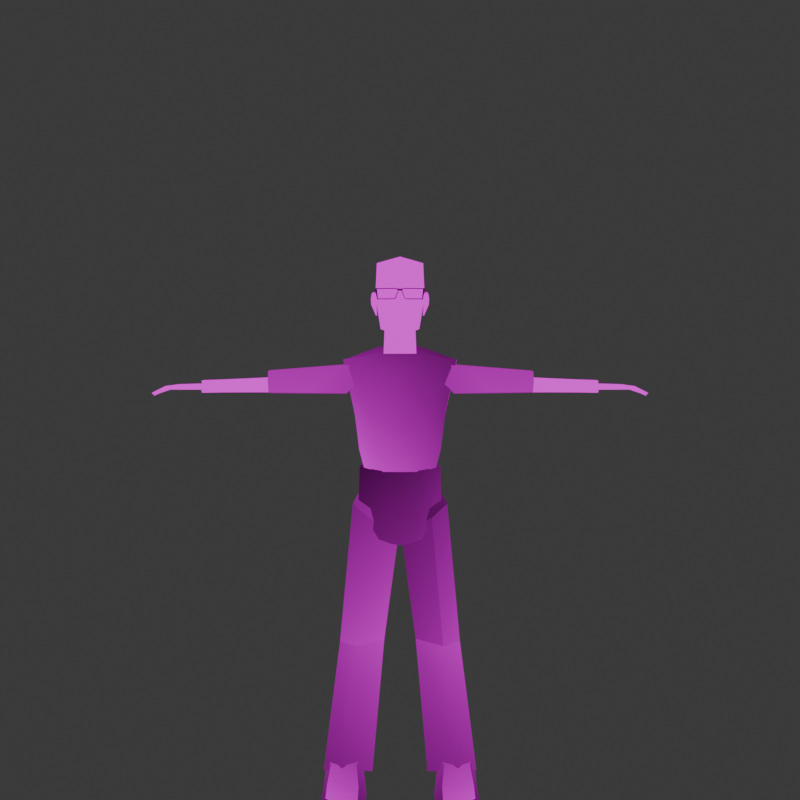 # Source: MENU-principal_-_background.blend  (saved by Blender 5.1.29; exported with 4.5.12 LTS)
import bpy
from mathutils import Matrix  # noqa: F401  (used for matrix-valued properties, if any)

bpy.ops.wm.read_factory_settings(use_empty=True)
scene = bpy.context.scene
scene.name = 'Scene'

# ---- collections
col_collection = bpy.data.collections.new('Collection'); scene.collection.children.link(col_collection)

# ---- images (referenced by path relative to the original .blend; pixels are not part of the script)
import os
ASSET_DIR = os.environ.get("B2B_ASSET_DIR", "")  # directory of the original .blend (textures are referenced by path, not embedded)
HERE = os.path.dirname(os.path.abspath(__file__))  # packed textures are extracted next to this script under _unpacked/

def load_image(name, relpath, width, height, colorspace="sRGB"):
    """Load a texture the original file referenced (path relative to the .blend, or extracted next to this script)."""
    p = next((c for c in (os.path.join(HERE, relpath), os.path.join(ASSET_DIR, relpath)) if relpath and os.path.exists(c)), "")
    if p:
        img = bpy.data.images.load(p, check_existing=True)
        img.name = name
    else:  # same state as the original file: an image datablock whose file is absent (Cycles renders it pink)
        img = bpy.data.images.new(name, width, height)
        img.source = "FILE"
        img.filepath = "//" + (relpath or name)
    img.colorspace_settings.name = colorspace
    return img
img_roupa___texture_png = load_image('ROUPA - texture.png', 'ROUPA - texture.png', 1024, 1024, 'sRGB')
img_bitas___texture_png = load_image('BITAS - texture.png', 'BITAS - texture.png', 1024, 1024, 'sRGB')
img_bitas_lado_jpeg = load_image('bitas-lado.jpeg', 'bitas-lado.jpeg', 1024, 1024, 'sRGB')

# ---- materials (node trees are filled in below, after node groups)
mat_dbrito = bpy.data.materials.new('dbrito')
mat_material = bpy.data.materials.new('Material')
mat_material_001 = bpy.data.materials.new('Material.001')

# ---- node groups
ng_ucupaint_dbrito = bpy.data.node_groups.new('Ucupaint dbrito', 'ShaderNodeTree')
_s = ng_ucupaint_dbrito.interface.new_socket(name='Color', in_out='OUTPUT', socket_type='NodeSocketColor')
_s = ng_ucupaint_dbrito.interface.new_socket(name='Color', in_out='INPUT', socket_type='NodeSocketColor')
_s.default_value = (1.0, 1.0, 1.0, 1.0)
_N = ng_ucupaint_dbrito.nodes; _L = ng_ucupaint_dbrito.links
n0 = _N.new('NodeGroupInput'); n0.name = 'Group Input'; n0.location = (-200, 0)
n0.label = 'Start'
n1 = _N.new('NodeGroupOutput'); n1.name = 'Group Output'; n1.location = (400, 0)
n1.label = 'End'
n2 = _N.new('NodeFrame'); n2.name = '__yp_info_Frame'; n2.location = (0, 230)
n2.label = 'Created using Ucupaint 2.4.6 (github.com/ucupumar/ucupaint)'
n2.width = 620
n3 = _N.new('NodeFrame'); n3.name = '__yp_info_Frame.001'; n3.location = (0, 150)
n3.label = 'WARNING: Do NOT edit this group manually!'
n3.width = 450
_L.new(n0.outputs[0], n1.inputs[0])
n1.is_active_output = True

# ---- material node trees
mat_dbrito.use_nodes = True; mat_dbrito.node_tree.nodes.clear()
_N = mat_dbrito.node_tree.nodes; _L = mat_dbrito.node_tree.links
n0 = _N.new('ShaderNodeOutputMaterial'); n0.name = 'Material Output'; n0.location = (100, -13)
n1 = _N.new('ShaderNodeTexImage'); n1.name = 'Image Texture'; n1.location = (-600, 0)
n1.image = img_roupa___texture_png
n1.extension = 'CLIP'
n2 = _N.new('ShaderNodeEmission'); n2.name = 'Emission'; n2.location = (-134, -9)
n3 = _N.new('ShaderNodeGroup'); n3.name = 'Group'; n3.location = (-334, -9)
n3.node_tree = ng_ucupaint_dbrito
_L.new(n2.outputs[0], n0.inputs[0])
_L.new(n1.outputs[0], n3.inputs[0])
_L.new(n3.outputs[0], n2.inputs[0])
n0.is_active_output = True
mat_material.use_nodes = True; mat_material.node_tree.nodes.clear()
_N = mat_material.node_tree.nodes; _L = mat_material.node_tree.links
n0 = _N.new('ShaderNodeOutputMaterial'); n0.name = 'Material Output'; n0.location = (200, 100)
n1 = _N.new('ShaderNodeTexImage'); n1.name = 'Image Texture'; n1.location = (-900, 33)
n1.image = img_bitas___texture_png
n2 = _N.new('ShaderNodeEmission'); n2.name = 'Emission'; n2.location = (-119, 90)
n3 = _N.new('ShaderNodeMix'); n3.name = 'Mix'; n3.location = (-450, 88)
n3.data_type = 'RGBA'
n3.blend_type = 'SATURATION'
n3.inputs[7].default_value = (0.05848, 0.0003144, 0.5274, 1.0)
_L.new(n3.outputs[2], n2.inputs[0])
_L.new(n1.outputs[0], n3.inputs[6])
_L.new(n3.outputs[2], n0.inputs[0])
n0.is_active_output = True
mat_material_001.use_nodes = True; mat_material_001.node_tree.nodes.clear()
_N = mat_material_001.node_tree.nodes; _L = mat_material_001.node_tree.links
n0 = _N.new('ShaderNodeBsdfPrincipled'); n0.name = 'Principled BSDF'; n0.location = (-200, 100)
n1 = _N.new('ShaderNodeOutputMaterial'); n1.name = 'Material Output'; n1.location = (200, 100)
n2 = _N.new('ShaderNodeTexImage'); n2.name = 'Image Texture'; n2.location = (-490, 80)
n2.image = img_bitas_lado_jpeg
_L.new(n0.outputs[0], n1.inputs[0])
_L.new(n2.outputs[0], n0.inputs[0])
n1.is_active_output = True

# ---- world
world_world = bpy.data.worlds.new('World'); scene.world = world_world
world_world.use_nodes = True; world_world.node_tree.nodes.clear()
_N = world_world.node_tree.nodes; _L = world_world.node_tree.links
n0 = _N.new('ShaderNodeOutputWorld'); n0.name = 'World Output'; n0.location = (200, 100)
n1 = _N.new('ShaderNodeBackground'); n1.name = 'Background'; n1.location = (-200, 100)
n1.inputs[0].default_value = (0.05088, 0.05088, 0.05088, 1.0)
_L.new(n1.outputs[0], n0.inputs[0])
n0.is_active_output = True
world_world.color = (0.05088, 0.05088, 0.05088)
world_world.sun_shadow_jitter_overblur = 0.0

# ---- cameras
cam_camera = bpy.data.cameras.new('Camera')
cam_camera.ortho_scale = 111.0

# ---- meshes
me_cube_023 = bpy.data.meshes.new('Cube.023')
me_cube_023.from_pydata([(-1.116, -0.1358, 0.27), (-1.268, -0.1358, 1.0), (-0.7522, 0.7724, 0.5798), (-7.886e-18, -0.3601, 0.9831), (-0.4876, 0.565, 1.314), (-0.7252, -0.5948, -0.04688), (-0.3751, -0.4804, -1.523), (-0.5765, 0.552, -1.475), (1.116, -0.1358, 0.27), (1.268, -0.1358, 1.0), (0.7522, 0.7724, 0.5798), (0.4876, 0.565, 1.314), (0.7252, -0.5948, -0.04688), (0.3752, -0.4804, -1.523), (0.5765, 0.552, -1.475), (-0.808, -0.1173, -1.43), (0.808, -0.1173, -1.43), (1.297, 0.3616, 1.0), (-1.297, 0.3616, 1.0), (0.6354, 0.5792, -1.013), (-0.6354, 0.5794, -1.012), (1.01, -0.1369, -0.2541), (-0.4718, -0.582, -1.116), (-0.9141, -0.138, -1.028), (-1.009, -0.1369, -0.2593), (0.9151, -0.138, -1.018), (0.472, -0.582, -1.115), (-0.6351, -0.5948, -0.4157), (0.6354, -0.5948, -0.4142), (-0.6848, 0.7725, -0.3271), (0.685, 0.7734, -0.3215), (0.8732, -0.5948, 0.3994), (-0.8911, -0.5772, 0.4336), (0.0, -0.5948, 0.6955), (1.595e-05, -0.4804, -1.523), (0.3035, -0.582, -1.115), (-0.3032, -0.582, -1.116), (-0.3032, -0.5948, -0.4153), (0.3035, -0.5948, -0.4146), (-0.5491, -0.1798, 1.095), (0.0, -0.5948, 0.6955), (0.5491, -0.1798, 1.095), (-1.537, -0.2942, -8.023), (-1.252, -0.2942, -8.023), (-1.6, -1.209, -8.455), (-1.657, 0.1647, -8.023), (-1.746, 0.0797, -8.785), (-1.252, 0.0797, -8.785), (-1.746, -1.209, -8.852), (-1.746, 0.1983, -8.852), (-1.252, 0.1983, -8.852), (-0.7573, 0.1983, -8.852), (-0.7573, 0.0797, -8.785), (-0.8463, 0.1647, -8.023), (-0.9664, -0.2942, -8.023), (-0.9037, -1.291, -8.484), (-1.252, -1.415, -8.528), (-0.7573, -1.291, -8.852), (-1.252, -1.492, -8.852), (-1.6, -0.7251, -8.338), (-1.746, -0.5647, -8.819), (-0.9037, -0.7663, -8.353), (-0.7573, -0.6059, -8.819), (-1.252, -0.7061, -8.819), (-1.252, -0.828, -8.375), (-1.393, 0.7442, -8.852), (-1.11, 0.7442, -8.852), (-1.11, 0.6098, -8.023), (-1.393, 0.6098, -8.023), (-5.477, 0.3346, 0.2396), (-4.96, -0.1597, 0.342), (-5.507, -0.1256, 0.1797), (-4.958, -0.141, 0.4397), (-5.559, -0.1264, 0.2471), (-4.836, -0.3507, 0.3243), (-4.486, -0.1008, 0.4553), (-4.481, 0.1842, 0.4544), (-4.483, 0.2186, 0.3186), (-4.487, -0.143, 0.3226), (-5.176, -0.4153, 0.3217), (-5.197, -0.3983, 0.3216), (-5.165, -0.4144, 0.3979), (-5.184, -0.3966, 0.3985), (-5.589, 0.2973, 0.2748), (-5.233, 0.3302, 0.3216), (-5.301, -0.1179, 0.3731), (-5.343, 0.2908, 0.4058), (-5.276, -0.1182, 0.3235), (-4.828, -0.3285, 0.4244), (-0.9493, 0.7637, -5.327), (-0.9493, -0.5883, -5.327), (-0.3538, 0.1797, -5.327), (-1.287, -0.3899, -8.072), (-0.6233, 0.1639, -8.328), (-1.287, 0.8126, -8.328), (-1.312, 0.4085, -5.327), (-1.345, -0.07795, -5.327), (-1.718, -0.03062, -8.238), (-1.742, 0.3687, -8.328), (1.553, -0.2942, -8.023), (1.268, -0.2942, -8.023), (1.616, -1.209, -8.455), (1.673, 0.1647, -8.023), (1.762, 0.0797, -8.785), (1.268, 0.0797, -8.785), (1.762, -1.209, -8.852), (1.762, 0.1983, -8.852), (1.268, 0.1983, -8.852), (0.7731, 0.1983, -8.852), (0.7731, 0.0797, -8.785), (0.8622, 0.1647, -8.023), (0.9823, -0.2942, -8.023), (0.9196, -1.291, -8.484), (1.268, -1.415, -8.528), (0.7731, -1.291, -8.852), (1.268, -1.492, -8.852), (1.616, -0.7251, -8.338), (1.762, -0.5647, -8.819), (0.9196, -0.7663, -8.353), (0.7731, -0.6059, -8.819), (1.268, -0.7061, -8.819), (1.268, -0.828, -8.375), (1.126, 0.7442, -8.852), (1.409, 0.7442, -8.852), (1.409, 0.6098, -8.023), (1.126, 0.6098, -8.023), (-0.7021, -0.5148, -2.511), (-0.7021, 0.8693, -2.511), (-0.02571, 0.1727, -2.907), (-0.9493, 0.8117, -5.327), (-0.3538, 0.1797, -5.327), (-0.9493, -0.5871, -5.327), (-0.5633, 0.1727, -1.941), (-1.062, 0.3993, -2.244), (-1.061, -0.05271, -2.245), (-0.9543, 0.1727, -2.042), (-1.346, -0.07692, -5.327), (-1.322, 0.4163, -5.327), (0.9493, 0.7637, -5.327), (0.9493, -0.5883, -5.327), (0.3538, 0.1797, -5.327), (1.287, -0.3899, -8.072), (0.6233, 0.1639, -8.328), (1.287, 0.8126, -8.328), (1.345, -0.07795, -5.327), (1.312, 0.4085, -5.327), (1.742, 0.3687, -8.328), (1.718, -0.03062, -8.238), (0.8018, -0.2635, 0.5776), (0.806, 0.374, 0.6286), (1.229, -0.2695, 0.2367), (2.976, -0.2319, 0.7221), (2.965, -0.2438, 0.2629), (2.979, 0.259, 0.7564), (2.974, 0.2194, 0.2501), (1.227, 0.2994, 0.228), (1.142, -0.2596, 0.8611), (1.145, 0.3514, 0.9068), (1.59, 0.2857, 0.2322), (1.59, -0.2675, 0.2416), (2.97, -0.349, 0.4933), (1.37, -0.3785, 0.5537), (1.018, -0.3762, 0.4068), (-0.8007, -0.2633, 0.5775), (-0.805, 0.3741, 0.6284), (-1.228, -0.2697, 0.2368), (-2.939, 0.2287, 0.2404), (-1.225, 0.2994, 0.228), (-2.941, -0.2415, 0.7324), (-2.93, -0.2534, 0.2543), (-2.946, 0.269, 0.7662), (-1.134, -0.2614, 0.8632), (-1.137, 0.3535, 0.9088), (-1.582, 0.2876, 0.2302), (-1.582, -0.2698, 0.2401), (-2.936, -0.3579, 0.512), (-1.342, -0.38, 0.5807), (-1.021, -0.3761, 0.4033), (-4.436, -0.1555, 0.521), (-2.935, 0.2616, 0.6054), (-4.435, 0.1124, 0.5372), (-2.933, 0.2138, 0.2571), (-4.436, 0.1075, 0.248), (-4.436, -0.1816, 0.2534), (-4.04, -0.1522, 0.5291), (-3.325, -0.2268, 0.553), (-4.041, 0.127, 0.5506), (-3.327, 0.2316, 0.5837), (-4.04, 0.1146, 0.2553), (-3.326, 0.1948, 0.2591), (-3.322, -0.2483, 0.2669), (-4.037, -0.1742, 0.2616), (-3.033, -0.2265, 0.5615), (-2.938, -0.1523, 0.583), (-2.933, -0.1697, 0.2632), (-3.026, -0.246, 0.2664), (-0.9505, 0.008286, -2.756), (-0.7913, 0.7652, -2.803), (-0.742, 0.008286, -2.957), (-0.4441, -0.5705, -2.814), (-0.9096, 0.01203, -1.396), (-0.7431, 0.5551, -1.443), (-0.4223, -0.4847, -1.494), (0.0, -0.4847, -1.508), (0.4223, -0.4847, -1.494), (0.0, -0.5705, -2.833), (0.0, -0.5235, -3.114), (0.4441, -0.5705, -2.814), (0.1993, -0.5235, -3.084), (0.9505, 0.008286, -2.756), (0.7913, 0.7652, -2.803), (0.742, 0.008286, -2.957), (0.9096, 0.01203, -1.396), (0.7431, 0.5551, -1.443), (0.0, 0.5551, -1.465), (0.0, 0.7652, -2.833), (0.0, 0.592, -3.114), (0.0, 0.008286, -3.114), (-0.1993, 0.592, -3.084), (0.1993, 0.592, -3.084), (0.1993, 0.008286, -3.084), (-0.1993, 0.008286, -3.084), (-0.1993, -0.5235, -3.084), (0.0, 0.04287, -1.017), (-0.9301, 0.01016, -2.076), (-0.4332, -0.5276, -2.154), (0.0, -0.5276, -2.17), (0.4332, -0.5276, -2.154), (0.9301, 0.01016, -2.076), (0.7672, 0.7742, -2.123), (0.0, 0.7742, -2.149), (-0.7672, 0.7742, -2.123), (0.7021, -0.5148, -2.511), (0.7021, 0.8693, -2.511), (0.02571, 0.1727, -2.907), (0.9493, 0.8117, -5.327), (0.3538, 0.1797, -5.327), (0.9493, -0.5871, -5.327), (0.5633, 0.1727, -1.941), (1.061, -0.05271, -2.245), (1.062, 0.3993, -2.244), (0.9543, 0.1727, -2.042), (1.322, 0.4163, -5.327), (1.346, -0.07692, -5.327), (5.477, 0.3346, 0.2396), (5.507, -0.1256, 0.1797), (5.589, 0.2973, 0.2748), (5.233, 0.3302, 0.3216), (4.483, 0.2186, 0.3186), (5.276, -0.1182, 0.3235), (5.343, 0.2908, 0.4058), (4.481, 0.1842, 0.4544), (5.301, -0.1179, 0.3731), (5.559, -0.1264, 0.2471), (4.958, -0.141, 0.4397), (4.96, -0.1597, 0.342), (4.486, -0.1008, 0.4553), (5.184, -0.3966, 0.3985), (4.828, -0.3285, 0.4244), (5.165, -0.4144, 0.3979), (4.836, -0.3507, 0.3243), (5.176, -0.4153, 0.3217), (4.487, -0.143, 0.3226), (5.197, -0.3983, 0.3216), (4.436, -0.1555, 0.521), (4.436, -0.1816, 0.2534), (4.435, 0.1124, 0.5372), (4.04, -0.1522, 0.5291), (3.325, -0.2268, 0.553), (4.041, 0.127, 0.5506), (4.037, -0.1742, 0.2616), (3.322, -0.2483, 0.2669), (4.04, 0.1146, 0.2553), (3.326, 0.1948, 0.2591), (4.436, 0.1075, 0.248), (3.026, -0.246, 0.2664), (3.327, 0.2316, 0.5837), (2.933, 0.2138, 0.2571), (2.935, 0.2616, 0.6054), (2.933, -0.1697, 0.2632), (2.938, -0.1523, 0.583), (3.033, -0.2265, 0.5615)], [], [(5, 40, 32), (39, 41, 11, 4), (39, 1, 40), (18, 4, 2), (10, 2, 4, 11), (18, 1, 39), (4, 18, 39), (19, 25, 16, 14), (20, 19, 14, 7), (27, 24, 23, 22), (40, 12, 31), (41, 40, 9), (17, 10, 11), (41, 9, 17), (28, 26, 25, 21), (8, 17, 9), (21, 25, 19, 30), (0, 1, 18), (6, 15, 7, 14, 16, 13, 34), (21, 30, 17, 8), (2, 10, 30, 29), (29, 18, 2), (30, 10, 17), (23, 20, 7, 15), (29, 20, 23, 24), (30, 19, 20, 29), (22, 23, 15, 6), (25, 26, 13, 16), (12, 28, 21, 8), (5, 0, 24, 27), (18, 29, 24, 0), (0, 5, 32, 1), (32, 40, 1), (9, 40, 31), (12, 8, 9, 31), (35, 36, 34), (37, 38, 33), (35, 38, 37, 36), (22, 36, 37, 27), (26, 35, 34, 13), (34, 36, 22, 6), (35, 26, 28, 38), (5, 27, 37, 33), (33, 38, 28, 12), (3, 39, 40), (3, 41, 39), (3, 40, 41), (11, 41, 17), (59, 44, 56, 64), (59, 60, 48, 44), (42, 45, 49, 46), (47, 46, 49, 50), (60, 63, 58, 48), (52, 47, 50, 51), (53, 54, 52, 51), (64, 56, 55, 61), (62, 61, 55, 57), (55, 56, 58, 57), (63, 62, 57, 58), (56, 44, 48, 58), (47, 52, 62, 63), (52, 54, 61, 62), (43, 64, 61, 54), (46, 47, 63, 60), (42, 46, 60, 59), (42, 59, 64, 43), (67, 66, 65, 68), (68, 65, 49, 45), (51, 50, 49, 65, 66), (67, 53, 51, 66), (43, 54, 53, 67, 68, 45, 42), (83, 86, 84, 69), (77, 78, 70, 87, 84), (73, 83, 69, 71), (87, 85, 73, 71), (76, 86, 85, 72, 75), (72, 82, 81, 88), (88, 81, 79, 74), (77, 76, 75, 78), (70, 74, 79, 80), (79, 81, 82, 80), (72, 70, 80, 82), (72, 85, 87, 70), (86, 83, 73, 85), (87, 71, 69, 84), (70, 78, 74), (75, 88, 74, 78), (72, 88, 75), (84, 86, 76, 77), (91, 90, 92, 93), (91, 93, 94, 89), (95, 98, 97, 96), (96, 97, 92, 90), (95, 89, 94, 98), (89, 95, 96, 90, 91), (97, 98, 94, 93, 92), (116, 121, 113, 101), (116, 101, 105, 117), (99, 103, 106, 102), (104, 107, 106, 103), (117, 105, 115, 120), (109, 108, 107, 104), (110, 108, 109, 111), (121, 118, 112, 113), (119, 114, 112, 118), (112, 114, 115, 113), (120, 115, 114, 119), (113, 115, 105, 101), (104, 120, 119, 109), (109, 119, 118, 111), (100, 111, 118, 121), (103, 117, 120, 104), (99, 116, 117, 103), (99, 100, 121, 116), (124, 123, 122, 125), (124, 102, 106, 123), (108, 122, 123, 106, 107), (125, 122, 108, 110), (100, 99, 102, 124, 125, 110, 111), (126, 128, 132), (127, 128, 130, 129), (128, 126, 131, 130), (128, 127, 132), (133, 134, 135), (133, 137, 136, 134), (133, 127, 129, 137), (127, 133, 135, 132), (134, 136, 131, 126), (135, 134, 126, 132), (129, 130, 131, 136, 137), (140, 142, 141, 139), (140, 138, 143, 142), (144, 147, 146, 145), (144, 139, 141, 147), (145, 146, 143, 138), (138, 140, 139, 144, 145), (146, 147, 141, 142, 143), (148, 149, 155, 150, 162), (157, 149, 148, 156), (159, 152, 160, 161), (158, 155, 149, 157), (159, 158, 154, 152), (151, 160, 152, 154, 153), (150, 155, 158, 159), (154, 158, 157, 153), (150, 159, 161, 162), (153, 157, 156, 151), (161, 160, 151, 156), (162, 161, 156, 148), (163, 177, 165, 167, 164), (172, 171, 163, 164), (174, 176, 175, 169), (173, 172, 164, 167), (174, 169, 166, 173), (165, 174, 173, 167), (166, 170, 172, 173), (165, 177, 176, 174), (170, 168, 171, 172), (168, 170, 166, 169, 175), (175, 176, 171, 168), (176, 177, 163, 171), (178, 180, 182, 183), (189, 190, 191, 188), (187, 189, 188, 186), (185, 187, 186, 184), (190, 185, 184, 191), (178, 183, 191, 184), (185, 192, 187), (178, 184, 186, 180), (187, 179, 181, 189), (180, 186, 188, 182), (183, 182, 188, 191), (190, 189, 195), (192, 195, 194, 193), (193, 194, 181, 179), (192, 193, 179, 187), (185, 190, 195, 192), (189, 181, 194, 195), (224, 231, 197, 196), (196, 197, 218, 198), (199, 196, 198, 222), (225, 224, 196, 199), (226, 225, 199, 205), (226, 205, 207, 227), (205, 199, 222, 206), (205, 206, 208, 207), (207, 208, 211, 209), (227, 207, 209, 228), (228, 209, 210, 229), (209, 211, 219, 210), (229, 210, 215, 230), (231, 230, 215, 197), (210, 219, 216, 215), (197, 215, 216, 218), (219, 220, 217, 216), (218, 216, 217, 221), (211, 220, 219), (220, 208, 206, 217), (211, 208, 220), (198, 218, 221), (221, 217, 206, 222), (198, 221, 222), (223, 203, 204), (202, 203, 223), (223, 212, 213), (201, 200, 223), (214, 201, 223), (214, 223, 213), (212, 223, 204), (200, 202, 223), (201, 214, 230, 231), (213, 229, 230, 214), (212, 228, 229, 213), (204, 227, 228, 212), (203, 226, 227, 204), (203, 202, 225, 226), (202, 200, 224, 225), (200, 201, 231, 224), (234, 232, 238), (233, 235, 236, 234), (234, 236, 237, 232), (233, 234, 238), (239, 240, 241), (239, 243, 242, 240), (240, 242, 235, 233), (239, 232, 237, 243), (241, 240, 233, 238), (232, 239, 241, 238), (235, 242, 243, 237, 236), (249, 247, 244, 245), (253, 245, 244, 246), (246, 244, 247, 250), (247, 248, 251, 250), (248, 247, 249, 255, 262), (250, 252, 253, 246), (251, 256, 254, 252, 250), (249, 245, 253, 252), (254, 255, 249, 252), (254, 257, 263, 255), (254, 256, 258), (254, 258, 259, 257), (256, 262, 260, 258), (258, 260, 261, 259), (255, 263, 261, 260), (255, 260, 262), (248, 262, 256, 251), (261, 263, 257, 259), (264, 267, 270, 265), (264, 265, 274, 266), (264, 266, 269, 267), (271, 270, 267, 268), (268, 267, 269, 276), (273, 272, 270, 271), (265, 270, 272, 274), (276, 269, 272, 273), (266, 274, 272, 269), (273, 275, 279, 277), (271, 275, 273), (276, 273, 277, 278), (280, 278, 277, 279), (281, 280, 279, 275), (281, 276, 278, 280), (268, 276, 281), (268, 281, 275, 271)])
me_cube_023.polygons.foreach_set('material_index', [0, 0, 0, 0, 0, 0, 0, 0, 0, 0, 0, 0, 0, 0, 0, 0, 0, 0, 0, 0, 0, 0, 0, 0, 0, 0, 0, 0, 0, 0, 0, 0, 0, 0, 0, 0, 0, 0, 0, 0, 0, 0, 0, 0, 0, 0, 0, 0, 0, 0, 0, 0, 0, 0, 0, 0, 0, 0, 0, 0, 0, 0, 0, 0, 0, 0, 0, 0, 0, 0, 0, 1, 1, 1, 1, 1, 1, 1, 1, 1, 1, 1, 1, 1, 1, 1, 1, 1, 1, 0, 0, 0, 0, 0, 0, 0, 0, 0, 0, 0, 0, 0, 0, 0, 0, 0, 0, 0, 0, 0, 0, 0, 0, 0, 0, 0, 0, 0, 0, 0, 0, 0, 0, 0, 0, 0, 0, 0, 0, 0, 0, 0, 0, 0, 0, 0, 0, 0, 0, 0, 0, 0, 0, 0, 0, 0, 0, 0, 0, 0, 0, 0, 0, 0, 0, 0, 0, 0, 0, 0, 0, 1, 1, 1, 1, 1, 1, 1, 1, 1, 1, 1, 1, 1, 1, 1, 1, 1, 0, 0, 0, 0, 0, 0, 0, 0, 0, 0, 0, 0, 0, 0, 0, 0, 0, 0, 0, 0, 0, 0, 0, 0, 0, 0, 0, 0, 0, 0, 0, 0, 0, 0, 0, 0, 0, 0, 0, 0, 0, 0, 0, 0, 0, 0, 0, 0, 0, 0, 0, 1, 1, 1, 1, 1, 1, 1, 1, 1, 1, 1, 1, 1, 1, 1, 1, 1, 1, 1, 1, 1, 1, 1, 1, 1, 1, 1, 1, 1, 1, 1, 1, 1, 1, 1])
_uv = me_cube_023.uv_layers.new(name='UVMap')
_uv.uv.foreach_set('vector', [0.561, 0.7836, 0.651, 0.839, 0.5553, 0.8316, 0.5918, 0.9054, 0.7107, 0.905, 0.7035, 0.9867, 0.5997, 0.9867, 0.5918, 0.9054, 0.5173, 0.9069, 0.651, 0.839, 0.7679, 0.7129, 0.6934, 0.7431, 0.7096, 0.6764, 0.5867, 0.6795, 0.7096, 0.6764, 0.6934, 0.7431, 0.606, 0.7475, 0.5119, 0.9583, 0.5173, 0.9069, 0.5918, 0.9054, 0.5997, 0.9867, 0.5119, 0.9583, 0.5918, 0.9054, 0.5897, 0.5409, 0.5217, 0.5296, 0.5324, 0.4937, 0.5953, 0.4996, 0.7036, 0.5408, 0.5897, 0.5409, 0.5953, 0.4996, 0.6978, 0.5001, 0.5696, 0.7368, 0.4966, 0.7595, 0.5033, 0.6532, 0.5881, 0.6467, 0.651, 0.839, 0.7406, 0.7829, 0.7449, 0.8271, 0.7107, 0.905, 0.651, 0.839, 0.7856, 0.9061, 0.5279, 0.7187, 0.5867, 0.6795, 0.606, 0.7475, 0.7107, 0.905, 0.7856, 0.9061, 0.7914, 0.9576, 0.7316, 0.7364, 0.7123, 0.6461, 0.7974, 0.6533, 0.8046, 0.759, 0.4978, 0.6433, 0.5279, 0.7187, 0.5029, 0.7086, 0.5075, 0.5964, 0.5217, 0.5296, 0.5897, 0.5409, 0.59, 0.604, 0.7954, 0.6383, 0.7917, 0.7026, 0.7679, 0.7129, 0.845, 0.5248, 0.8148, 0.5612, 0.7597, 0.5414, 0.7597, 0.4462, 0.8148, 0.4265, 0.845, 0.4629, 0.845, 0.4938, 0.5075, 0.5964, 0.59, 0.604, 0.5279, 0.7187, 0.4978, 0.6433, 0.7096, 0.6764, 0.5867, 0.6795, 0.59, 0.604, 0.7045, 0.6012, 0.7045, 0.6012, 0.7679, 0.7129, 0.7096, 0.6764, 0.59, 0.604, 0.5867, 0.6795, 0.5279, 0.7187, 0.7696, 0.5276, 0.7036, 0.5408, 0.6978, 0.5001, 0.7589, 0.4937, 0.7045, 0.6012, 0.7036, 0.5408, 0.7696, 0.5276, 0.7848, 0.5923, 0.59, 0.604, 0.5897, 0.5409, 0.7036, 0.5408, 0.7045, 0.6012, 0.5881, 0.6467, 0.5033, 0.6532, 0.5163, 0.5957, 0.5968, 0.5895, 0.7974, 0.6533, 0.7123, 0.6461, 0.703, 0.5889, 0.7837, 0.5943, 0.7406, 0.7829, 0.7316, 0.7364, 0.8046, 0.759, 0.8026, 0.8232, 0.561, 0.7836, 0.4993, 0.8246, 0.4966, 0.7595, 0.5696, 0.7368, 0.7679, 0.7129, 0.7045, 0.6012, 0.7848, 0.5923, 0.7954, 0.6383, 0.4993, 0.8246, 0.561, 0.7836, 0.5553, 0.8316, 0.5173, 0.9069, 0.5553, 0.8316, 0.651, 0.839, 0.5173, 0.9069, 0.7856, 0.9061, 0.651, 0.839, 0.7449, 0.8271, 0.7406, 0.7829, 0.8026, 0.8232, 0.7856, 0.9061, 0.7449, 0.8271, 0.6905, 0.6452, 0.6099, 0.6456, 0.6498, 0.5872, 0.612, 0.7342, 0.6892, 0.734, 0.651, 0.8389, 0.6905, 0.6452, 0.6892, 0.734, 0.612, 0.7342, 0.6099, 0.6456, 0.5881, 0.6467, 0.6099, 0.6456, 0.612, 0.7342, 0.5696, 0.7368, 0.7123, 0.6461, 0.6905, 0.6452, 0.6498, 0.5872, 0.703, 0.5889, 0.6498, 0.5872, 0.6099, 0.6456, 0.5881, 0.6467, 0.5968, 0.5895, 0.6905, 0.6452, 0.7123, 0.6461, 0.7316, 0.7364, 0.6892, 0.734, 0.561, 0.7836, 0.5696, 0.7368, 0.612, 0.7342, 0.651, 0.8389, 0.651, 0.8389, 0.6892, 0.734, 0.7316, 0.7364, 0.7406, 0.7829, 0.6511, 0.8818, 0.5918, 0.9054, 0.651, 0.839, 0.6511, 0.8818, 0.7107, 0.905, 0.5918, 0.9054, 0.6511, 0.8818, 0.651, 0.839, 0.7107, 0.905, 0.7035, 0.9867, 0.7107, 0.905, 0.7914, 0.9576, 0.4921, 0.3109, 0.4919, 0.3749, 0.4471, 0.4027, 0.4472, 0.3247, 0.3333, 0.08158, 0.3523, 0.02293, 0.277, 0.01893, 0.2767, 0.06841, 0.3837, 0.1192, 0.4391, 0.1164, 0.4414, 0.01893, 0.4277, 0.02688, 0.5783, 0.2123, 0.6204, 0.2141, 0.6204, 0.1948, 0.5783, 0.193, 0.6348, 0.3076, 0.5783, 0.3239, 0.5783, 0.4355, 0.6186, 0.3904, 0.5368, 0.2148, 0.5783, 0.2123, 0.5783, 0.193, 0.5368, 0.1955, 0.4439, 0.1164, 0.3885, 0.1192, 0.4325, 0.02687, 0.4462, 0.01891, 0.4472, 0.3247, 0.4471, 0.4027, 0.4024, 0.3859, 0.4024, 0.3164, 0.3523, 0.02293, 0.3333, 0.07993, 0.2718, 0.06517, 0.2722, 0.01891, 0.2718, 0.06517, 0.2295, 0.07522, 0.2134, 0.03983, 0.2722, 0.01891, 0.5783, 0.3239, 0.5219, 0.3066, 0.5256, 0.4052, 0.5783, 0.4355, 0.2289, 0.0741, 0.2767, 0.06841, 0.277, 0.01893, 0.2133, 0.0385, 0.5783, 0.2123, 0.5368, 0.2148, 0.5219, 0.3066, 0.5783, 0.3239, 0.4325, 0.02687, 0.3885, 0.1192, 0.3333, 0.07993, 0.3523, 0.02293, 0.4473, 0.2423, 0.4472, 0.3247, 0.4024, 0.3164, 0.4106, 0.2423, 0.6204, 0.2141, 0.5783, 0.2123, 0.5783, 0.3239, 0.6348, 0.3076, 0.3837, 0.1192, 0.4277, 0.02688, 0.3523, 0.02293, 0.3333, 0.08158, 0.484, 0.2423, 0.4921, 0.3109, 0.4472, 0.3247, 0.4473, 0.2423, 0.2039, 0.6676, 0.2039, 0.5983, 0.2273, 0.5983, 0.2273, 0.6676, 0.4995, 0.1191, 0.5173, 0.02254, 0.4414, 0.01893, 0.4391, 0.1164, 0.5368, 0.1955, 0.5783, 0.193, 0.6204, 0.1948, 0.5984, 0.1155, 0.5582, 0.1155, 0.5044, 0.119, 0.4439, 0.1164, 0.4462, 0.01891, 0.5222, 0.0225, 0.4473, 0.2423, 0.4106, 0.2423, 0.3952, 0.1833, 0.4291, 0.1261, 0.4655, 0.1261, 0.4994, 0.1833, 0.484, 0.2423, 0.329, 0.2698, 0.3409, 0.2723, 0.3421, 0.2624, 0.3331, 0.2628, 0.3452, 0.2306, 0.3429, 0.2492, 0.3657, 0.2514, 0.3776, 0.2537, 0.3787, 0.229, 0.3928, 0.2552, 0.397, 0.2342, 0.3901, 0.2304, 0.3885, 0.254, 0.3797, 0.3486, 0.3817, 0.3551, 0.37, 0.3536, 0.3691, 0.3471, 0.3873, 0.3097, 0.3491, 0.3, 0.3482, 0.3217, 0.3626, 0.3219, 0.3855, 0.3242, 0.3626, 0.3219, 0.3496, 0.3309, 0.3519, 0.3348, 0.3683, 0.3329, 0.3664, 0.3351, 0.3529, 0.3313, 0.3537, 0.3243, 0.3671, 0.3264, 0.3686, 0.3372, 0.3691, 0.3471, 0.381, 0.3486, 0.3838, 0.339, 0.3657, 0.2514, 0.3577, 0.2609, 0.3736, 0.2657, 0.3767, 0.2624, 0.3483, 0.3463, 0.3554, 0.3472, 0.3545, 0.3516, 0.3475, 0.3508, 0.3214, 0.2965, 0.3228, 0.2857, 0.338, 0.2876, 0.3371, 0.2947, 0.3289, 0.2709, 0.3262, 0.2597, 0.3196, 0.2605, 0.318, 0.2695, 0.3491, 0.3, 0.3365, 0.2997, 0.3352, 0.3212, 0.3482, 0.3217, 0.3776, 0.2537, 0.3885, 0.254, 0.3901, 0.2304, 0.3787, 0.229, 0.3657, 0.2514, 0.3429, 0.2492, 0.3577, 0.2609, 0.3848, 0.3396, 0.3664, 0.3351, 0.3671, 0.3264, 0.3851, 0.3296, 0.3626, 0.3219, 0.3683, 0.3329, 0.3855, 0.3242, 0.3447, 0.3355, 0.3424, 0.3434, 0.3691, 0.3471, 0.3686, 0.3372, 0.38, 0.4045, 0.2997, 0.4032, 0.2938, 0.1519, 0.3659, 0.1519, 0.2359, 0.4006, 0.2486, 0.1552, 0.3102, 0.151, 0.2939, 0.3997, 0.3291, 0.4001, 0.3543, 0.1539, 0.3812, 0.1626, 0.3699, 0.404, 0.2468, 0.3963, 0.2499, 0.1519, 0.2938, 0.1519, 0.2997, 0.4032, 0.3291, 0.4001, 0.2939, 0.3997, 0.3102, 0.151, 0.3543, 0.1539, 0.9232, 0.4265, 0.924, 0.4683, 0.8979, 0.499, 0.845, 0.5062, 0.8543, 0.4265, 0.2425, 0.9488, 0.2648, 0.9234, 0.3173, 0.9234, 0.319, 1.0, 0.2447, 0.9971, 0.4921, 0.3109, 0.4472, 0.3247, 0.4471, 0.4027, 0.4919, 0.3749, 0.3333, 0.08158, 0.2767, 0.06841, 0.277, 0.01893, 0.3523, 0.02293, 0.3837, 0.1192, 0.4277, 0.02688, 0.4414, 0.01893, 0.4391, 0.1164, 0.5783, 0.2123, 0.5783, 0.193, 0.6204, 0.1948, 0.6204, 0.2141, 0.6348, 0.3076, 0.6186, 0.3904, 0.5783, 0.4355, 0.5783, 0.3239, 0.5368, 0.2148, 0.5368, 0.1955, 0.5783, 0.193, 0.5783, 0.2123, 0.4439, 0.1151, 0.4462, 0.01758, 0.4324, 0.02554, 0.3885, 0.1178, 0.4472, 0.3247, 0.4024, 0.3164, 0.4024, 0.3859, 0.4471, 0.4027, 0.3522, 0.0216, 0.2721, 0.01758, 0.2717, 0.06384, 0.3333, 0.0786, 0.2717, 0.06384, 0.2721, 0.01758, 0.2133, 0.0385, 0.2294, 0.07389, 0.5783, 0.3239, 0.5783, 0.4355, 0.5256, 0.4052, 0.5218, 0.3066, 0.2289, 0.0741, 0.2133, 0.0385, 0.277, 0.01893, 0.2767, 0.06841, 0.5783, 0.2123, 0.5783, 0.3239, 0.5218, 0.3066, 0.5368, 0.2148, 0.4324, 0.02554, 0.3522, 0.0216, 0.3333, 0.0786, 0.3885, 0.1178, 0.4473, 0.2423, 0.4106, 0.2423, 0.4024, 0.3164, 0.4472, 0.3247, 0.6204, 0.2141, 0.6348, 0.3076, 0.5783, 0.3239, 0.5783, 0.2123, 0.3837, 0.1192, 0.3333, 0.08158, 0.3523, 0.02293, 0.4277, 0.02688, 0.484, 0.2423, 0.4473, 0.2423, 0.4472, 0.3247, 0.4921, 0.3109, 0.4453, 0.6707, 0.4453, 0.6014, 0.4687, 0.6014, 0.4687, 0.6707, 0.4995, 0.1191, 0.4391, 0.1164, 0.4414, 0.01893, 0.5173, 0.02254, 0.5368, 0.1955, 0.5582, 0.1155, 0.5984, 0.1155, 0.6204, 0.1948, 0.5783, 0.193, 0.5043, 0.1177, 0.5221, 0.02117, 0.4462, 0.01758, 0.4439, 0.1151, 0.4473, 0.2423, 0.484, 0.2423, 0.4994, 0.1833, 0.4655, 0.1261, 0.4291, 0.1261, 0.3952, 0.1833, 0.4106, 0.2423, 0.2385, 0.6935, 0.3422, 0.6851, 0.2839, 0.7471, 0.2763, 0.7794, 0.2022, 0.7472, 0.2188, 0.5453, 0.2905, 0.5464, 0.3678, 0.7698, 0.2837, 0.7882, 0.3058, 0.5558, 0.3727, 0.569, 0.3422, 0.6851, 0.3404, 0.7897, 0.2839, 0.7471, 0.2748, 0.793, 0.2385, 0.7585, 0.268, 0.7639, 0.3254, 0.801, 0.3353, 0.5458, 0.3761, 0.5474, 0.3627, 0.8026, 0.3254, 0.801, 0.2763, 0.7794, 0.2905, 0.5464, 0.3353, 0.5458, 0.3404, 0.7897, 0.2748, 0.793, 0.268, 0.7639, 0.2839, 0.7471, 0.2329, 0.8037, 0.2529, 0.549, 0.3058, 0.5558, 0.2837, 0.7882, 0.268, 0.7639, 0.2385, 0.7585, 0.2385, 0.6935, 0.2839, 0.7471, 0.5779, 0.9164, 0.5063, 0.9122, 0.4987, 0.8324, 0.5514, 0.8406, 0.5779, 0.8716, 0.2401, 0.3955, 0.2637, 0.1519, 0.3341, 0.1519, 0.3202, 0.4009, 0.375, 0.4105, 0.3104, 0.4031, 0.3136, 0.1538, 0.3777, 0.1619, 0.2414, 0.3998, 0.2477, 0.155, 0.2697, 0.1521, 0.2752, 0.3996, 0.3734, 0.3984, 0.3202, 0.4009, 0.3341, 0.1519, 0.3795, 0.1519, 0.2752, 0.3996, 0.2697, 0.1521, 0.3136, 0.1538, 0.3104, 0.4031, 0.5768, 0.9961, 0.5079, 0.9961, 0.4987, 0.9164, 0.5515, 0.9236, 0.5776, 0.9543, 0.6002, 0.993, 0.5779, 0.9676, 0.58, 0.9194, 0.6544, 0.9164, 0.6527, 0.993, 0.7051, 0.7534, 0.7075, 0.7981, 0.6668, 0.793, 0.6668, 0.7532, 0.6857, 0.7456, 0.4909, 0.8278, 0.504, 0.8454, 0.5273, 0.8189, 0.5087, 0.8094, 0.5173, 0.7724, 0.4624, 0.7258, 0.4535, 0.7357, 0.5134, 0.7922, 0.4553, 0.8412, 0.4711, 0.8542, 0.504, 0.8454, 0.4909, 0.8278, 0.4331, 0.8627, 0.4553, 0.8412, 0.404, 0.7853, 0.3843, 0.8025, 0.6252, 0.7811, 0.609, 0.7888, 0.593, 0.781, 0.593, 0.7486, 0.6285, 0.7468, 0.4478, 0.8777, 0.4711, 0.8542, 0.4553, 0.8412, 0.4331, 0.8627, 0.404, 0.7853, 0.4553, 0.8412, 0.4909, 0.8278, 0.4247, 0.7658, 0.5312, 0.7862, 0.5173, 0.7724, 0.5134, 0.7922, 0.5306, 0.8024, 0.4247, 0.7658, 0.4909, 0.8278, 0.5087, 0.8094, 0.4444, 0.7455, 0.5134, 0.7922, 0.4535, 0.7357, 0.4444, 0.7455, 0.5087, 0.8094, 0.5306, 0.8024, 0.5134, 0.7922, 0.5087, 0.8094, 0.5273, 0.8189, 0.5179, 0.7546, 0.5376, 0.7468, 0.5562, 0.7544, 0.5562, 0.7942, 0.5155, 0.7993, 0.4899, 0.8267, 0.5078, 0.8084, 0.5261, 0.8178, 0.5029, 0.8442, 0.5171, 0.7714, 0.5124, 0.7928, 0.4543, 0.7355, 0.4642, 0.7249, 0.4543, 0.8407, 0.4899, 0.8267, 0.5029, 0.8442, 0.47, 0.8532, 0.4323, 0.8627, 0.383, 0.8046, 0.4033, 0.7863, 0.4543, 0.8407, 0.447, 0.8771, 0.4323, 0.8627, 0.4543, 0.8407, 0.47, 0.8532, 0.4033, 0.7863, 0.4247, 0.7658, 0.4899, 0.8267, 0.4543, 0.8407, 0.5305, 0.7853, 0.5297, 0.8011, 0.5124, 0.7928, 0.5171, 0.7714, 0.4247, 0.7658, 0.4454, 0.7449, 0.5078, 0.8084, 0.4899, 0.8267, 0.5897, 0.7545, 0.593, 0.7902, 0.5562, 0.7884, 0.5562, 0.7546, 0.574, 0.7468, 0.4543, 0.7355, 0.5124, 0.7928, 0.5078, 0.8084, 0.4454, 0.7449, 0.5124, 0.7928, 0.5297, 0.8011, 0.5261, 0.8178, 0.5078, 0.8084, 0.7316, 0.231, 0.7426, 0.2305, 0.7426, 0.2421, 0.731, 0.2419, 0.3721, 0.292, 0.3879, 0.2903, 0.3701, 0.2676, 0.3595, 0.2812, 0.3675, 0.2978, 0.3721, 0.292, 0.3595, 0.2812, 0.3529, 0.2943, 0.3694, 0.3062, 0.3675, 0.2978, 0.3529, 0.2943, 0.3521, 0.3077, 0.3817, 0.3189, 0.3694, 0.3062, 0.3521, 0.3077, 0.3531, 0.3243, 0.3353, 0.3066, 0.3347, 0.323, 0.3531, 0.3243, 0.3521, 0.3077, 0.3694, 0.3062, 0.373, 0.3033, 0.3675, 0.2978, 0.3353, 0.3066, 0.3521, 0.3077, 0.3529, 0.2943, 0.3371, 0.2899, 0.3675, 0.2978, 0.372, 0.2988, 0.3735, 0.2974, 0.3721, 0.292, 0.3371, 0.2899, 0.3529, 0.2943, 0.3595, 0.2812, 0.3447, 0.2732, 0.3539, 0.2582, 0.3447, 0.2732, 0.3595, 0.2812, 0.3701, 0.2676, 0.3879, 0.2903, 0.3721, 0.292, 0.3869, 0.3024, 0.373, 0.3033, 0.3869, 0.3024, 0.3778, 0.2995, 0.3731, 0.301, 0.3731, 0.301, 0.3778, 0.2995, 0.3735, 0.2974, 0.372, 0.2988, 0.373, 0.3033, 0.3731, 0.301, 0.372, 0.2988, 0.3675, 0.2978, 0.3694, 0.3062, 0.3817, 0.3189, 0.3869, 0.3024, 0.373, 0.3033, 0.3721, 0.292, 0.3735, 0.2974, 0.3778, 0.2995, 0.3869, 0.3024, 0.3133, 0.5785, 0.3172, 0.6276, 0.2854, 0.6335, 0.2644, 0.591, 0.2644, 0.591, 0.2854, 0.6335, 0.2659, 0.6551, 0.2464, 0.6068, 0.1495, 0.8274, 0.06523, 0.8007, 0.0952, 0.7759, 0.1725, 0.8045, 0.1389, 0.895, 0.04754, 0.8902, 0.06523, 0.8007, 0.1495, 0.8274, 0.1897, 0.8966, 0.1389, 0.895, 0.1495, 0.8274, 0.1897, 0.828, 0.1897, 0.8966, 0.1897, 0.828, 0.2299, 0.8274, 0.2405, 0.895, 0.1897, 0.828, 0.1495, 0.8274, 0.1725, 0.8045, 0.1897, 0.8029, 0.1897, 0.828, 0.1897, 0.8029, 0.207, 0.8045, 0.2299, 0.8274, 0.2299, 0.8274, 0.207, 0.8045, 0.2842, 0.7759, 0.3142, 0.8007, 0.2405, 0.895, 0.2299, 0.8274, 0.3142, 0.8007, 0.3319, 0.8902, 0.2938, 0.7607, 0.2487, 0.7381, 0.2782, 0.701, 0.308, 0.7135, 0.2487, 0.7381, 0.2344, 0.7188, 0.2637, 0.6758, 0.2782, 0.701, 0.308, 0.7135, 0.2782, 0.701, 0.2802, 0.6671, 0.317, 0.671, 0.3172, 0.6276, 0.317, 0.671, 0.2802, 0.6671, 0.2854, 0.6335, 0.2782, 0.701, 0.2637, 0.6758, 0.2639, 0.6653, 0.2802, 0.6671, 0.2854, 0.6335, 0.2802, 0.6671, 0.2639, 0.6653, 0.2659, 0.6551, 0.2637, 0.6758, 0.2278, 0.6757, 0.2283, 0.6615, 0.2639, 0.6653, 0.2659, 0.6551, 0.2639, 0.6653, 0.2283, 0.6615, 0.2308, 0.6475, 0.2344, 0.7188, 0.2278, 0.6757, 0.2637, 0.6758, 0.2147, 0.7503, 0.207, 0.8045, 0.1897, 0.8029, 0.1897, 0.748, 0.2842, 0.7759, 0.207, 0.8045, 0.2147, 0.7503, 0.2464, 0.6068, 0.2659, 0.6551, 0.2308, 0.6475, 0.1647, 0.7503, 0.1897, 0.748, 0.1897, 0.8029, 0.1725, 0.8045, 0.0952, 0.7759, 0.1647, 0.7503, 0.1725, 0.8045, 0.1222, 0.89, 0.06693, 0.8856, 0.07281, 0.8486, 0.06693, 0.9231, 0.06693, 0.8856, 0.1222, 0.89, 0.1222, 0.89, 0.1235, 0.8125, 0.1721, 0.8294, 0.162, 0.9577, 0.1113, 0.9667, 0.1222, 0.89, 0.1746, 0.8941, 0.162, 0.9577, 0.1222, 0.89, 0.1746, 0.8941, 0.1222, 0.89, 0.1721, 0.8294, 0.1235, 0.8125, 0.1222, 0.89, 0.07281, 0.8486, 0.1113, 0.9667, 0.06693, 0.9231, 0.1222, 0.89, 0.3626, 0.6186, 0.367, 0.6764, 0.317, 0.671, 0.3172, 0.6276, 0.3505, 0.7319, 0.308, 0.7135, 0.317, 0.671, 0.367, 0.6764, 0.3427, 0.7736, 0.2938, 0.7607, 0.308, 0.7135, 0.3505, 0.7319, 0.2468, 0.978, 0.2405, 0.895, 0.3319, 0.8902, 0.3404, 0.9805, 0.1897, 0.98, 0.1897, 0.8966, 0.2405, 0.895, 0.2468, 0.978, 0.1897, 0.98, 0.1326, 0.978, 0.1389, 0.895, 0.1897, 0.8966, 0.1326, 0.978, 0.03898, 0.9805, 0.04754, 0.8902, 0.1389, 0.895, 0.3639, 0.5763, 0.3626, 0.6186, 0.3172, 0.6276, 0.3133, 0.5785, 0.1443, 0.8511, 0.04069, 0.8428, 0.08605, 0.7892, 0.2846, 0.7894, 0.304, 0.5568, 0.3751, 0.5659, 0.3684, 0.7674, 0.06859, 0.7438, 0.08566, 0.5429, 0.1658, 0.5433, 0.1484, 0.7761, 0.1425, 0.7466, 0.1443, 0.8511, 0.08605, 0.7892, 0.04069, 0.7778, 0.07699, 0.7432, 0.07011, 0.7724, 0.2563, 0.8, 0.2796, 0.5455, 0.3201, 0.5497, 0.2934, 0.8037, 0.2934, 0.8037, 0.3201, 0.5497, 0.3644, 0.5568, 0.3451, 0.7894, 0.2563, 0.8, 0.2089, 0.7761, 0.2361, 0.5447, 0.2796, 0.5455, 0.07011, 0.7724, 0.07699, 0.7432, 0.1425, 0.7466, 0.08605, 0.7892, 0.04069, 0.8428, 0.04069, 0.7778, 0.07011, 0.7724, 0.08605, 0.7892, 0.6571, 0.9164, 0.6123, 0.9138, 0.583, 0.8855, 0.5779, 0.8324, 0.6571, 0.8447, 0.3776, 0.2537, 0.3787, 0.229, 0.3901, 0.2304, 0.3885, 0.254, 0.3928, 0.2552, 0.3885, 0.254, 0.3901, 0.2304, 0.397, 0.2342, 0.329, 0.2698, 0.3316, 0.2625, 0.3395, 0.2614, 0.3401, 0.2711, 0.3434, 0.3355, 0.3701, 0.3371, 0.3705, 0.3471, 0.3403, 0.3435, 0.3452, 0.2306, 0.3787, 0.229, 0.3776, 0.2537, 0.3657, 0.2514, 0.3429, 0.2492, 0.3493, 0.3, 0.3483, 0.3217, 0.3352, 0.3212, 0.3365, 0.2997, 0.3875, 0.3098, 0.3856, 0.3243, 0.3628, 0.322, 0.3483, 0.3217, 0.3493, 0.3, 0.3655, 0.3529, 0.3548, 0.3517, 0.3573, 0.3456, 0.3691, 0.3471, 0.3289, 0.2709, 0.318, 0.2695, 0.3196, 0.2605, 0.3262, 0.2597, 0.3286, 0.2426, 0.343, 0.2482, 0.3421, 0.2553, 0.3273, 0.2534, 0.3628, 0.322, 0.3856, 0.3243, 0.3684, 0.333, 0.3628, 0.322, 0.3684, 0.333, 0.352, 0.3348, 0.3497, 0.3309, 0.3848, 0.3396, 0.3851, 0.3296, 0.3671, 0.3264, 0.3664, 0.3351, 0.3664, 0.3351, 0.3671, 0.3264, 0.3537, 0.3243, 0.3529, 0.3313, 0.3657, 0.2514, 0.3767, 0.2624, 0.3736, 0.2657, 0.3577, 0.2609, 0.3657, 0.2514, 0.3577, 0.2609, 0.3429, 0.2492, 0.3701, 0.3371, 0.3838, 0.339, 0.3812, 0.3486, 0.3705, 0.3471, 0.3404, 0.3498, 0.3408, 0.3453, 0.3478, 0.3462, 0.3475, 0.3508, 0.3353, 0.3066, 0.3521, 0.3077, 0.3531, 0.3243, 0.3347, 0.323, 0.7316, 0.2531, 0.731, 0.2422, 0.7426, 0.2421, 0.7426, 0.2537, 0.3353, 0.3066, 0.3371, 0.2899, 0.3529, 0.2943, 0.3521, 0.3077, 0.3817, 0.3189, 0.3531, 0.3243, 0.3521, 0.3077, 0.3694, 0.3062, 0.3694, 0.3062, 0.3521, 0.3077, 0.3529, 0.2943, 0.3675, 0.2978, 0.3721, 0.292, 0.3595, 0.2812, 0.3701, 0.2676, 0.3879, 0.2903, 0.3539, 0.2582, 0.3701, 0.2676, 0.3595, 0.2812, 0.3447, 0.2732, 0.3675, 0.2978, 0.3529, 0.2943, 0.3595, 0.2812, 0.3721, 0.292, 0.3371, 0.2899, 0.3447, 0.2732, 0.3595, 0.2812, 0.3529, 0.2943, 0.3721, 0.292, 0.3869, 0.3024, 0.3778, 0.2995, 0.3735, 0.2974, 0.3879, 0.2903, 0.3869, 0.3024, 0.3721, 0.292, 0.3675, 0.2978, 0.3721, 0.292, 0.3735, 0.2974, 0.372, 0.2988, 0.3731, 0.301, 0.372, 0.2988, 0.3735, 0.2974, 0.3778, 0.2995, 0.373, 0.3033, 0.3731, 0.301, 0.3778, 0.2995, 0.3869, 0.3024, 0.373, 0.3033, 0.3675, 0.2978, 0.372, 0.2988, 0.3731, 0.301, 0.3694, 0.3062, 0.3675, 0.2978, 0.373, 0.3033, 0.3694, 0.3062, 0.373, 0.3033, 0.3869, 0.3024, 0.3817, 0.3189])
me_cube_023.materials.append(mat_dbrito)
me_cube_023.materials.append(mat_material)
me_cube_023.update()
me_cube = bpy.data.meshes.new('Cube')
me_cube.from_pydata([(0.3129, -0.7336, -1.356), (0.6101, -0.7214, 0.8478), (0.7024, 0.848, 0.7926), (0.7086, -0.3333, 1.0), (0.6049, 0.9148, -0.532), (0.5932, -0.241, -1.214), (0.7501, -0.3333, -0.003853), (0.7246, -0.8166, -0.3107), (0.7246, -0.8519, 0.1466), (0.1568, -0.7604, 0.3354), (0.2563, -0.7604, -0.6515), (0.02829, -0.9982, 0.04008), (0.6665, -0.7718, -0.02312), (0.7501, 0.9866, -0.003853), (0.0, -0.7604, -0.6515), (0.2065, -0.7604, -0.158), (0.0, -0.9982, 0.04008), (0.0, -0.7604, 0.3354), (2.217e-11, 1.02, -0.532), (2.217e-11, 0.9536, 1.026), (2.217e-11, -0.8693, -1.426), (2.217e-11, -0.8657, 0.8787), (0.0, -0.3333, 1.22), (2.217e-11, -0.282, -1.299), (2.217e-11, -1.034, -0.3107), (2.217e-11, -0.9963, 0.1466), (2.217e-11, -0.9418, -0.02312), (2.217e-11, 1.092, -0.003853), (0.7034, -0.08194, -0.7459), (0.7385, -0.06364, -0.01567), (0.7404, -0.007738, -0.7459), (0.8755, 0.2084, 0.03654), (0.7227, -0.07185, -0.3434), (0.8939, 0.2792, -0.3498), (0.7324, -0.06681, -0.1422), (0.9088, 0.2954, -0.1356), (0.7219, -0.04484, -0.7459), (0.8122, 0.07674, 0.07153), (0.8083, 0.1037, -0.3466), (0.8206, 0.1143, -0.1389), (0.09409, -1.291, -0.4244), (0.07936, -1.274, -0.471), (0.0, -1.274, -0.471), (0.0, -1.291, -0.4244), (-0.3129, -0.7336, -1.356), (-0.6101, -0.7214, 0.8478), (-0.7024, 0.848, 0.7926), (-0.7086, -0.3333, 1.0), (-0.6049, 0.9148, -0.532), (-0.5932, -0.241, -1.214), (-0.7501, -0.3333, -0.003853), (-0.7246, -0.8166, -0.3107), (-0.7246, -0.8519, 0.1466), (-0.1568, -0.7604, 0.3354), (-0.2563, -0.7604, -0.6515), (-0.02829, -0.9982, 0.04008), (-0.6665, -0.7718, -0.02312), (-0.7501, 0.9866, -0.003853), (-0.2065, -0.7604, -0.158), (-0.7034, -0.08194, -0.7459), (-0.7385, -0.06364, -0.01567), (-0.7404, -0.007738, -0.7459), (-0.8755, 0.2084, 0.03654), (-0.7227, -0.07185, -0.3434), (-0.8939, 0.2792, -0.3498), (-0.7324, -0.06681, -0.1422), (-0.9088, 0.2954, -0.1356), (-0.7219, -0.04484, -0.7459), (-0.8122, 0.07674, 0.07153), (-0.8083, 0.1037, -0.3466), (-0.8206, 0.1143, -0.1389), (-0.09409, -1.291, -0.4244), (-0.07936, -1.274, -0.471)], [], [(2, 13, 27, 19), (5, 6, 7, 0), (2, 19, 22, 3), (23, 5, 0, 20), (27, 13, 4, 18), (21, 25, 8, 1), (3, 6, 13, 2), (6, 8, 12), (6, 3, 1, 8), (6, 12, 7), (26, 24, 7, 12), (7, 24, 20, 0), (8, 25, 26, 12), (13, 6, 5, 4), (11, 9, 17, 16), (39, 37, 31, 35), (36, 38, 33, 30), (38, 39, 35, 33), (32, 34, 39, 38), (28, 32, 38, 36), (34, 29, 37, 39), (42, 41, 40, 43), (11, 16, 43, 40), (15, 9, 11), (41, 42, 14, 10), (10, 15, 11, 40, 41), (1, 3, 22, 21), (4, 5, 23, 18), (46, 19, 27, 57), (49, 44, 51, 50), (46, 47, 22, 19), (23, 20, 44, 49), (27, 18, 48, 57), (21, 45, 52, 25), (47, 46, 57, 50), (50, 56, 52), (50, 52, 45, 47), (50, 51, 56), (26, 56, 51, 24), (51, 44, 20, 24), (52, 56, 26, 25), (57, 48, 49, 50), (55, 16, 17, 53), (70, 66, 62, 68), (67, 61, 64, 69), (69, 64, 66, 70), (63, 69, 70, 65), (59, 67, 69, 63), (65, 70, 68, 60), (42, 43, 71, 72), (55, 71, 43, 16), (58, 55, 53), (72, 54, 14, 42), (54, 72, 71, 55, 58), (45, 21, 22, 47), (48, 18, 23, 49)])
_uv = me_cube.uv_layers.new(name='UVMap')
_uv.uv.foreach_set('vector', [0.5087, 0.4261, 0.5129, 0.4972, 0.4471, 0.4972, 0.4471, 0.4261, 0.3073, 0.3147, 0.2958, 0.5026, 0.2251, 0.4212, 0.1559, 0.2626, 0.1844, 0.9931, 0.1059, 0.9916, 0.1056, 0.7288, 0.2644, 0.729, 0.7083, 0.315, 0.7985, 0.3008, 0.8145, 0.3527, 0.7446, 0.3839, 0.4471, 0.4972, 0.5129, 0.4972, 0.5001, 0.5825, 0.4471, 0.5825, 0.1056, 0.6294, 0.09964, 0.4989, 0.2251, 0.4989, 0.2726, 0.6435, 0.306, 0.6808, 0.2958, 0.5026, 0.5277, 0.4844, 0.4843, 0.6251, 0.2958, 0.5026, 0.2251, 0.4989, 0.2251, 0.4805, 0.2958, 0.5026, 0.306, 0.6808, 0.2726, 0.6435, 0.2251, 0.4989, 0.2958, 0.5026, 0.2251, 0.4805, 0.2251, 0.4212, 0.09894, 0.4805, 0.09766, 0.4212, 0.2251, 0.4212, 0.2251, 0.4805, 0.2251, 0.4212, 0.09766, 0.4212, 0.09519, 0.2635, 0.1559, 0.2626, 0.2251, 0.4989, 0.09964, 0.4989, 0.09894, 0.4805, 0.2251, 0.4805, 0.5277, 0.4844, 0.2958, 0.5026, 0.3028, 0.3216, 0.4934, 0.3286, 0.3394, 0.1733, 0.3555, 0.2104, 0.3357, 0.2104, 0.3357, 0.1733, 0.5247, 0.1593, 0.5172, 0.1927, 0.5408, 0.1881, 0.5569, 0.1612, 0.4991, 0.06085, 0.5237, 0.1259, 0.555, 0.1268, 0.5057, 0.06114, 0.5237, 0.1259, 0.5247, 0.1593, 0.5569, 0.1612, 0.555, 0.1268, 0.4925, 0.1251, 0.4925, 0.1574, 0.5247, 0.1593, 0.5237, 0.1259, 0.4925, 0.06056, 0.4925, 0.1251, 0.5237, 0.1259, 0.4991, 0.06085, 0.4925, 0.1574, 0.4925, 0.1776, 0.5172, 0.1927, 0.5247, 0.1593, 0.3117, 0.1102, 0.3197, 0.1102, 0.3211, 0.113, 0.3117, 0.113, 0.3394, 0.1733, 0.3357, 0.1733, 0.3357, 0.1149, 0.3476, 0.1149, 0.4549, 0.1348, 0.4549, 0.1968, 0.429, 0.1545, 0.3197, 0.1102, 0.3117, 0.1102, 0.3117, 0.07228, 0.3395, 0.07228, 0.4549, 0.07279, 0.4549, 0.1348, 0.429, 0.1545, 0.3886, 0.101, 0.3893, 0.09616, 0.2726, 0.6435, 0.2644, 0.729, 0.1056, 0.7288, 0.1056, 0.6294, 0.5001, 0.5825, 0.7985, 0.3008, 0.7083, 0.315, 0.4471, 0.5825, 0.5087, 0.4261, 0.4471, 0.4261, 0.4471, 0.4972, 0.5129, 0.4972, 0.3073, 0.3147, 0.1559, 0.2626, 0.2251, 0.4212, 0.2958, 0.5026, 0.1844, 0.9931, 0.2644, 0.729, 0.1056, 0.7288, 0.1059, 0.9916, 0.7083, 0.315, 0.7446, 0.3839, 0.8145, 0.3527, 0.7985, 0.3008, 0.4471, 0.4972, 0.4471, 0.5825, 0.5001, 0.5825, 0.5129, 0.4972, 0.1056, 0.6294, 0.2726, 0.6435, 0.2251, 0.4989, 0.09964, 0.4989, 0.306, 0.6808, 0.4843, 0.6251, 0.5277, 0.4844, 0.2958, 0.5026, 0.2958, 0.5026, 0.2251, 0.4805, 0.2251, 0.4989, 0.2958, 0.5026, 0.2251, 0.4989, 0.2726, 0.6435, 0.306, 0.6808, 0.2958, 0.5026, 0.2251, 0.4212, 0.2251, 0.4805, 0.09894, 0.4805, 0.2251, 0.4805, 0.2251, 0.4212, 0.09766, 0.4212, 0.2251, 0.4212, 0.1559, 0.2626, 0.09519, 0.2635, 0.09766, 0.4212, 0.2251, 0.4989, 0.2251, 0.4805, 0.09894, 0.4805, 0.09964, 0.4989, 0.5277, 0.4844, 0.4934, 0.3286, 0.3028, 0.3216, 0.2958, 0.5026, 0.3394, 0.1733, 0.3357, 0.1733, 0.3357, 0.2104, 0.3555, 0.2104, 0.5247, 0.1593, 0.5569, 0.1612, 0.5408, 0.1881, 0.5172, 0.1927, 0.4991, 0.06085, 0.5057, 0.06114, 0.555, 0.1268, 0.5237, 0.1259, 0.5237, 0.1259, 0.555, 0.1268, 0.5569, 0.1612, 0.5247, 0.1593, 0.4925, 0.1251, 0.5237, 0.1259, 0.5247, 0.1593, 0.4925, 0.1574, 0.4925, 0.06056, 0.4991, 0.06085, 0.5237, 0.1259, 0.4925, 0.1251, 0.4925, 0.1574, 0.5247, 0.1593, 0.5172, 0.1927, 0.4925, 0.1776, 0.3117, 0.1102, 0.3117, 0.113, 0.3211, 0.113, 0.3197, 0.1102, 0.3394, 0.1733, 0.3476, 0.1149, 0.3357, 0.1149, 0.3357, 0.1733, 0.4549, 0.1348, 0.429, 0.1545, 0.4549, 0.1968, 0.3197, 0.1102, 0.3395, 0.07228, 0.3117, 0.07228, 0.3117, 0.1102, 0.4549, 0.07279, 0.3893, 0.09616, 0.3886, 0.101, 0.429, 0.1545, 0.4549, 0.1348, 0.2726, 0.6435, 0.1056, 0.6294, 0.1056, 0.7288, 0.2644, 0.729, 0.5001, 0.5825, 0.4471, 0.5825, 0.7083, 0.315, 0.7985, 0.3008])
me_cube.materials.append(mat_material)
me_cube.update()
me_cube_001 = bpy.data.meshes.new('Cube.001')
me_cube_001.from_pydata([(1.577, -10.23, -2.505), (1.033, -10.23, 0.6913), (1.577, -9.893, -2.505), (1.033, -9.893, 0.6913), (6.622, -9.584, -2.505), (6.898, -9.584, 0.6913), (6.622, -9.243, -2.505), (7.41, -9.584, 0.1177), (1.355, -10.23, -2.726), (1.005, -10.23, 0.9128), (1.005, -9.893, 0.9128), (1.355, -9.893, -2.726), (6.844, -9.243, -2.726), (7.242, -9.243, 0.9128), (7.242, -9.584, 0.9128), (6.844, -9.584, -2.726), (0.3921, -10.23, 0.1002), (0.3921, -9.893, 0.1002), (0.6137, -10.23, 0.1002), (0.6137, -9.893, 0.1002), (0.7132, -10.23, 0.689), (0.9348, -10.23, 0.5782), (0.7132, -9.893, 0.689), (0.9348, -9.893, 0.5782), (0.0, -9.893, 0.689), (0.0, -9.893, 0.1002), (0.0, -10.23, 0.1002), (0.0, -10.23, 0.689), (7.471, -9.243, 0.7986), (7.471, -9.243, 0.1168), (6.898, -9.584, 0.1177), (7.993, 2.015, 0.8), (7.993, 2.015, 0.1168), (7.771, 2.015, 0.8), (7.771, 2.015, 0.1168), (7.395, -9.243, 0.7982), (7.41, -9.243, 0.1168), (6.898, -9.243, 0.6913), (6.898, -9.243, 0.1177), (6.898, -9.584, 0.608), (7.395, -9.584, 0.7974), (6.898, -9.243, 0.608), (7.471, -9.584, 0.1177), (7.471, -9.584, 0.7974), (-1.577, -10.23, -2.505), (-1.033, -10.23, 0.6913), (-1.577, -9.893, -2.505), (-1.033, -9.893, 0.6913), (-6.622, -9.584, -2.505), (-6.898, -9.584, 0.6913), (-6.622, -9.243, -2.505), (-7.41, -9.584, 0.1177), (-1.355, -10.23, -2.726), (-1.005, -10.23, 0.9128), (-1.005, -9.893, 0.9128), (-1.355, -9.893, -2.726), (-6.844, -9.243, -2.726), (-7.242, -9.243, 0.9128), (-7.242, -9.584, 0.9128), (-6.844, -9.584, -2.726), (-0.3921, -10.23, 0.1002), (-0.3921, -9.893, 0.1002), (-0.6137, -10.23, 0.1002), (-0.6137, -9.893, 0.1002), (-0.7132, -10.23, 0.689), (-0.9348, -10.23, 0.5782), (-0.7132, -9.893, 0.689), (-0.9348, -9.893, 0.5782), (-7.471, -9.243, 0.7986), (-7.471, -9.243, 0.1168), (-6.898, -9.584, 0.1177), (-7.993, 2.015, 0.8), (-7.993, 2.015, 0.1168), (-7.771, 2.015, 0.8), (-7.771, 2.015, 0.1168), (-7.395, -9.243, 0.7982), (-7.41, -9.243, 0.1168), (-6.898, -9.243, 0.6913), (-6.898, -9.243, 0.1177), (-6.898, -9.584, 0.608), (-7.395, -9.584, 0.7974), (-6.898, -9.243, 0.608), (-7.471, -9.584, 0.1177), (-7.471, -9.584, 0.7974)], [], [(20, 9, 10, 22), (38, 36, 12, 6), (3, 37, 5, 1), (11, 12, 15, 8), (13, 10, 9, 14), (21, 1, 9, 20), (19, 2, 11, 17), (2, 6, 12, 11), (37, 3, 10, 13), (39, 30, 7, 40), (4, 0, 8, 15), (1, 5, 14, 9), (6, 2, 0, 4), (23, 3, 1, 21), (2, 19, 18, 0), (23, 19, 17, 22), (0, 18, 16, 8), (8, 16, 17, 11), (3, 23, 22, 10), (19, 23, 21, 18), (18, 21, 20, 16), (17, 16, 26, 25), (30, 4, 15, 7), (22, 17, 25, 24), (16, 20, 27, 26), (20, 22, 24, 27), (41, 38, 30, 39), (36, 35, 33, 34), (36, 7, 15, 12), (38, 6, 4, 30), (34, 33, 31, 32), (28, 29, 32, 31), (29, 36, 34, 32), (35, 28, 31, 33), (35, 13, 14, 40), (35, 36, 38, 41), (13, 35, 41, 37), (7, 36, 29, 42), (37, 41, 39, 5), (5, 39, 40, 14), (29, 28, 43, 42), (40, 7, 42, 43), (35, 40, 43, 28), (64, 66, 54, 53), (78, 50, 56, 76), (47, 45, 49, 77), (55, 52, 59, 56), (57, 58, 53, 54), (65, 64, 53, 45), (63, 61, 55, 46), (46, 55, 56, 50), (77, 57, 54, 47), (79, 80, 51, 70), (48, 59, 52, 44), (45, 53, 58, 49), (50, 48, 44, 46), (67, 65, 45, 47), (46, 44, 62, 63), (67, 66, 61, 63), (44, 52, 60, 62), (52, 55, 61, 60), (47, 54, 66, 67), (63, 62, 65, 67), (62, 60, 64, 65), (61, 25, 26, 60), (70, 51, 59, 48), (66, 24, 25, 61), (60, 26, 27, 64), (64, 27, 24, 66), (81, 79, 70, 78), (76, 74, 73, 75), (76, 56, 59, 51), (78, 70, 48, 50), (74, 72, 71, 73), (68, 71, 72, 69), (69, 72, 74, 76), (75, 73, 71, 68), (75, 80, 58, 57), (75, 81, 78, 76), (57, 77, 81, 75), (51, 82, 69, 76), (77, 49, 79, 81), (49, 58, 80, 79), (69, 82, 83, 68), (80, 83, 82, 51), (75, 68, 83, 80)])
_uv = me_cube_001.uv_layers.new(name='UVMap')
_uv.uv.foreach_set('vector', [0.556, -1.154, 0.5929, -1.154, 0.5929, -1.112, 0.556, -1.112, 0.5147, 0.9778, 0.5146, 1.301, 0.1592, 1.234, 0.1869, 1.176, 0.5864, 0.3045, 0.5864, 0.8326, 0.5864, 0.4307, 0.5864, 0.03973, 0.4194, 1.862, 1.106, 1.78, 1.106, 1.823, 0.4194, 1.904, -0.1553, 1.78, 0.6244, 1.862, 0.6244, 1.904, -0.1553, 1.823, 0.5723, 0.7581, 0.5864, 0.7458, 0.6141, 0.7494, 0.5861, 0.7858, 0.5125, 0.4517, 0.1869, 0.5721, 0.1592, 0.5444, 0.5125, 0.424, 0.1869, 0.5729, 0.1869, 1.204, 0.1592, 1.231, 0.1592, 0.5452, 0.5863, 1.237, 0.586, 0.5048, 0.6137, 0.5012, 0.6141, 1.28, 0.576, 0.01275, 0.5147, 0.01275, 0.5147, -0.05128, 0.5997, -0.04943, 0.1869, 0.04642, 0.1869, 0.6771, 0.1592, 0.7048, 0.1592, 0.01878, 0.586, 0.7452, 0.5863, 0.01255, 0.6141, -0.03027, 0.6137, 0.7488, 0.3918, 0.8468, 0.3918, 0.3348, 0.3918, 0.08417, 0.3918, 0.4545, 0.5488, 0.3912, 0.563, 0.3912, 0.563, 0.2251, 0.5488, 0.2251, 0.2026, 0.3912, 0.5345, 0.3912, 0.5345, 0.2251, 0.2026, 0.2251, 0.5723, 0.4918, 0.5125, 0.4517, 0.5125, 0.424, 0.5861, 0.4642, 0.1869, 0.6779, 0.5125, 0.7983, 0.5125, 0.826, 0.1592, 0.7056, 0.1739, -1.154, 0.5334, -1.154, 0.5334, -1.112, 0.1739, -1.112, 0.5864, 0.5042, 0.5723, 0.4918, 0.5861, 0.4642, 0.6141, 0.5006, 0.4906, 0.3912, 0.5504, 0.3912, 0.5504, 0.2251, 0.4906, 0.2251, 0.5125, 0.7983, 0.5723, 0.7582, 0.5861, 0.7858, 0.5125, 0.826, 0.3867, -1.112, 0.3867, -1.154, 0.3867, -1.154, 0.3867, -1.112, 0.5147, 0.01275, 0.1869, 0.04719, 0.1592, 0.0195, 0.5147, -0.05128, 0.5861, 0.4642, 0.5125, 0.424, 0.5125, 0.375, 0.5861, 0.375, 0.5125, 0.826, 0.5861, 0.7858, 0.5861, 0.875, 0.5125, 0.875, 0.5004, -1.154, 0.5004, -1.112, 0.5004, -1.112, 0.5004, -1.154, 0.576, 0.9027, 0.5147, 0.9027, 0.5147, 0.3473, 0.576, 0.3473, 0.5146, 0.9397, 0.5975, 0.9368, 0.6, 19.25, 0.5146, 19.25, 0.5175, 1.78, 0.5176, 1.823, 0.1592, 1.823, 0.1592, 1.78, 0.5124, 0.9027, 0.1869, 0.9027, 0.1869, 0.3473, 0.5124, 0.3473, 0.5146, 1.346, 0.6, 1.346, 0.6, 1.374, 0.5146, 1.374, 0.6, 1.778, 0.5146, 1.778, 0.5146, 0.3731, 0.6, 0.3731, 0.4215, 1.288, 0.4238, 1.281, 0.4103, 1.321, 0.402, 1.346, 0.5809, 1.296, 0.5837, 1.305, 0.6033, 1.363, 0.595, 1.338, 0.5997, 1.78, 0.6141, 1.78, 0.6141, 1.823, 0.5997, 1.823, 0.5998, 1.536, 0.5146, 1.541, 0.5147, 0.7657, 0.576, 0.7178, 0.6141, 1.28, 0.5998, 1.536, 0.576, 0.6985, 0.5864, 0.6936, 0.5147, 1.823, 0.5146, 1.78, 0.5146, 1.78, 0.5147, 1.823, 0.5864, 0.9027, 0.576, 0.9027, 0.576, 0.3473, 0.5864, 0.3473, 0.5864, 0.01275, 0.576, 0.01275, 0.5997, -0.04943, 0.6141, -0.03027, 0.5146, 1.78, 0.5997, 1.78, 0.5997, 1.823, 0.5147, 1.823, 0.5997, -0.04943, 0.5147, -0.05128, 0.5147, -0.05893, 0.5997, -0.05893, 0.5997, 1.78, 0.5997, 1.823, 0.5997, 1.823, 0.5997, 1.78, 0.556, -1.154, 0.556, -1.112, 0.5929, -1.112, 0.5929, -1.154, 0.5147, 0.9778, 0.1869, 1.176, 0.1592, 1.234, 0.5146, 1.301, 0.5864, 0.3045, 0.5864, 0.03973, 0.5864, 0.4307, 0.5864, 0.8326, 0.4194, 1.862, 0.4194, 1.904, 1.106, 1.823, 1.106, 1.78, -0.1553, 1.78, -0.1553, 1.823, 0.6244, 1.904, 0.6244, 1.862, 0.5723, 0.7581, 0.5861, 0.7858, 0.6141, 0.7494, 0.5864, 0.7458, 0.5125, 0.4517, 0.5125, 0.424, 0.1592, 0.5444, 0.1869, 0.5721, 0.1869, 0.5729, 0.1592, 0.5452, 0.1592, 1.231, 0.1869, 1.204, 0.5863, 1.237, 0.6141, 1.28, 0.6137, 0.5012, 0.586, 0.5048, 0.576, 0.01275, 0.5997, -0.04943, 0.5147, -0.05128, 0.5147, 0.01275, 0.1869, 0.04642, 0.1592, 0.01878, 0.1592, 0.7048, 0.1869, 0.6771, 0.586, 0.7452, 0.6137, 0.7488, 0.6141, -0.03027, 0.5863, 0.01255, 0.3918, 0.8468, 0.3918, 0.4545, 0.3918, 0.08417, 0.3918, 0.3348, 0.5488, 0.3912, 0.5488, 0.2251, 0.563, 0.2251, 0.563, 0.3912, 0.2026, 0.3912, 0.2026, 0.2251, 0.5345, 0.2251, 0.5345, 0.3912, 0.5723, 0.4918, 0.5861, 0.4642, 0.5125, 0.424, 0.5125, 0.4517, 0.1869, 0.6779, 0.1592, 0.7056, 0.5125, 0.826, 0.5125, 0.7983, 0.1739, -1.154, 0.1739, -1.112, 0.5334, -1.112, 0.5334, -1.154, 0.5864, 0.5042, 0.6141, 0.5006, 0.5861, 0.4642, 0.5723, 0.4918, 0.4906, 0.3912, 0.4906, 0.2251, 0.5504, 0.2251, 0.5504, 0.3912, 0.5125, 0.7983, 0.5125, 0.826, 0.5861, 0.7858, 0.5723, 0.7582, 0.3867, -1.112, 0.3867, -1.112, 0.3867, -1.154, 0.3867, -1.154, 0.5147, 0.01275, 0.5147, -0.05128, 0.1592, 0.0195, 0.1869, 0.04719, 0.5861, 0.4642, 0.5861, 0.375, 0.5125, 0.375, 0.5125, 0.424, 0.5125, 0.826, 0.5125, 0.875, 0.5861, 0.875, 0.5861, 0.7858, 0.5004, -1.154, 0.5004, -1.154, 0.5004, -1.112, 0.5004, -1.112, 0.576, 0.9027, 0.576, 0.3473, 0.5147, 0.3473, 0.5147, 0.9027, 0.5146, 0.9397, 0.5146, 19.25, 0.6, 19.25, 0.5975, 0.9368, 0.5175, 1.78, 0.1592, 1.78, 0.1592, 1.823, 0.5176, 1.823, 0.5124, 0.9027, 0.5124, 0.3473, 0.1869, 0.3473, 0.1869, 0.9027, 0.5146, 1.346, 0.5146, 1.374, 0.6, 1.374, 0.6, 1.346, 0.6, 1.778, 0.6, 0.3731, 0.5146, 0.3731, 0.5146, 1.778, 0.4215, 1.288, 0.402, 1.346, 0.4103, 1.321, 0.4238, 1.281, 0.5809, 1.296, 0.595, 1.338, 0.6033, 1.363, 0.5837, 1.305, 0.5997, 1.78, 0.5997, 1.823, 0.6141, 1.823, 0.6141, 1.78, 0.5998, 1.536, 0.576, 0.7178, 0.5147, 0.7657, 0.5146, 1.541, 0.6141, 1.28, 0.5864, 0.6936, 0.576, 0.6985, 0.5998, 1.536, 0.5147, 1.823, 0.5147, 1.823, 0.5146, 1.78, 0.5146, 1.78, 0.5864, 0.9027, 0.5864, 0.3473, 0.576, 0.3473, 0.576, 0.9027, 0.5864, 0.01275, 0.6141, -0.03027, 0.5997, -0.04943, 0.576, 0.01275, 0.5146, 1.78, 0.5147, 1.823, 0.5997, 1.823, 0.5997, 1.78, 0.5997, -0.04943, 0.5997, -0.05893, 0.5147, -0.05893, 0.5147, -0.05128, 0.5997, 1.78, 0.5997, 1.78, 0.5997, 1.823, 0.5997, 1.823])
me_cube_001.materials.append(mat_material_001)
me_cube_001.update()
me_cube_002 = bpy.data.meshes.new('Cube.002')
me_cube_002.from_pydata([(0.5146, -0.2448, -1.131), (0.5645, 0.773, -2.223), (0.5645, -0.2928, -2.297), (0.0, -0.2448, -1.131), (0.0, 0.773, -2.223), (0.0, -0.2928, -2.297), (0.5146, 0.87, -0.5723), (0.0, 0.87, -0.5723), (-0.5146, -0.2448, -1.131), (-0.5645, 0.773, -2.223), (-0.5645, -0.2928, -2.297), (-0.5146, 0.87, -0.5723)], [], [(4, 1, 2, 5), (7, 6, 1, 4), (0, 3, 5, 2), (6, 0, 2, 1), (4, 5, 10, 9), (7, 4, 9, 11), (8, 10, 5, 3), (11, 9, 10, 8)])
_uv = me_cube_002.uv_layers.new(name='UVMap')
_uv.uv.foreach_set('vector', [0.7371, -0.0136, 0.7477, 0.07893, 0.6338, 0.1775, 0.5259, 0.1418, 0.3871, 0.3538, 0.4448, 0.3538, 0.4504, 0.2115, 0.3871, 0.2115, 0.8596, 0.2394, 0.7446, 0.2394, 0.7446, 0.1672, 0.8708, 0.1672, 0.4153, 0.3252, 0.3736, 0.2701, 0.4228, 0.2138, 0.4731, 0.2681, 0.7371, -0.0136, 0.5259, 0.1418, 0.6338, 0.1775, 0.7477, 0.07893, 0.3871, 0.3538, 0.3871, 0.2115, 0.4504, 0.2115, 0.4448, 0.3538, 0.8596, 0.2394, 0.8708, 0.1672, 0.7446, 0.1672, 0.7446, 0.2394, 0.4059, 0.3904, 0.5314, 0.2665, 0.4222, 0.1486, 0.3154, 0.2708])
me_cube_002.materials.append(mat_material)
me_cube_002.update()
arm_armature = bpy.data.armatures.new('Armature')  # bones are not reproduced

# ---- objects
ob_cube_025 = bpy.data.objects.new('Cube.025', me_cube_023)
ob_armature = bpy.data.objects.new('Armature', arm_armature)
ob_cabeca = bpy.data.objects.new('cabeca', me_cube)
ob_oculos = bpy.data.objects.new('oculos', me_cube_001)
ob_cabeca_001 = bpy.data.objects.new('cabeca.001', me_cube_002)
ob_camera = bpy.data.objects.new('Camera', cam_camera)

# ---- transforms, parenting, visibility, modifiers, constraints
ob_cube_025.parent = ob_armature
ob_cube_025.location = (0.0, 0.0, 132.6)
ob_cube_025.scale = (15.0, 15.0, 15.0)
_vg = ob_cube_025.vertex_groups.new(name='mixamorig1:Spine')
for _i, _w in zip([0, 1, 2, 5, 6, 7, 8, 9, 10, 12, 13, 14, 15, 16, 17, 18, 19, 20, 21, 22, 23, 24, 25, 26, 27, 28, 29, 30, 31, 34, 35, 36, 37, 38, 196, 197, 198, 199, 200, 201, 202, 203, 204, 207, 208, 209, 210, 211, 212, 213, 214, 215, 216, 217, 218, 219, 220, 221, 222, 223, 224, 225, 227, 228, 229, 230, 231], [0.08244, 0.02718, 0.09232, 0.06381, 0.4958, 0.6435, 0.07996, 0.02621, 0.08635, 0.06101, 0.1245, 0.3537, 0.4288, 0.3769, 0.04422, 0.04469, 0.5629, 0.6453, 0.1228, 0.7344, 0.625, 0.1333, 0.5846, 0.6472, 0.1475, 0.1205, 0.1789, 0.1593, 0.007853, 0.09024, 0.6723, 0.704, 0.1019, 0.09879, 0.01917, 0.09097, 0.002232, 0.007966, 0.2708, 0.276, 0.2665, 0.2866, 0.2667, 0.008875, 0.001965, 0.02236, 0.0916, 0.005475, 0.2711, 0.2763, 0.3596, 0.08585, 0.06079, 0.00335, 0.0639, 0.06409, 0.004087, 0.003461, 0.001618, 0.7296, 0.1339, 0.02909, 0.02934, 0.1345, 0.1559, 0.1345, 0.1555]): _vg.add([_i], _w, 'REPLACE')
_vg = ob_cube_025.vertex_groups.new(name='mixamorig1:Spine1')
for _i, _w in zip([0, 1, 2, 3, 4, 5, 6, 7, 8, 9, 10, 11, 12, 13, 14, 15, 16, 17, 18, 19, 20, 21, 22, 23, 24, 25, 26, 27, 28, 29, 30, 31, 32, 33, 34, 35, 36, 37, 38, 39, 40, 41], [0.4377, 0.2023, 0.3708, 0.001622, 0.09071, 0.6244, 0.1237, 0.2644, 0.4818, 0.1896, 0.3843, 0.108, 0.5687, 0.03236, 0.4833, 0.3989, 0.2371, 0.2404, 0.2272, 0.3331, 0.2785, 0.6935, 0.1645, 0.2798, 0.682, 0.2606, 0.1416, 0.7265, 0.734, 0.6758, 0.6911, 0.2373, 0.1661, 0.2263, 0.01325, 0.1269, 0.139, 0.8064, 0.797, 0.04133, 0.01012, 0.04943]): _vg.add([_i], _w, 'REPLACE')
_vg = ob_cube_025.vertex_groups.new(name='mixamorig1:Spine2')
for _i, _w in zip([0, 1, 2, 3, 4, 5, 8, 9, 10, 11, 12, 17, 18, 21, 24, 27, 28, 29, 30, 31, 32, 33, 37, 38, 39, 40, 41], [0.1205, 0.1422, 0.3095, 0.6418, 0.6982, 0.1036, 0.1361, 0.162, 0.2996, 0.6535, 0.1417, 0.2794, 0.2755, 0.05389, 0.04299, 0.02777, 0.007361, 0.07574, 0.07483, 0.1463, 0.1106, 0.6817, 0.02207, 0.03793, 0.2461, 0.7279, 0.2657]): _vg.add([_i], _w, 'REPLACE')
_vg = ob_cube_025.vertex_groups.new(name='mixamorig1:Hips')
for _i, _w in zip([6, 7, 13, 14, 15, 16, 19, 20, 22, 23, 25, 26, 28, 34, 35, 36, 196, 197, 198, 199, 200, 201, 202, 203, 204, 205, 206, 207, 208, 209, 210, 211, 212, 213, 214, 215, 216, 217, 218, 219, 220, 221, 222, 223, 224, 225, 226, 227, 228, 229, 230, 231], [0.3731, 0.06925, 0.8295, 0.1402, 0.1557, 0.3604, 0.06119, 0.01536, 0.08309, 0.05584, 0.1119, 0.1915, 0.008486, 0.876, 0.1861, 0.1427, 0.2217, 0.4545, 0.2746, 0.6328, 0.4946, 0.4796, 0.5924, 0.6005, 0.5934, 0.7104, 0.6999, 0.6367, 0.6748, 0.2339, 0.4594, 0.2893, 0.4969, 0.4815, 0.4524, 0.5697, 0.5891, 0.662, 0.5576, 0.5593, 0.6381, 0.6353, 0.6733, 0.2019, 0.5057, 0.8761, 0.9816, 0.8771, 0.5105, 0.5212, 0.6553, 0.5182]): _vg.add([_i], _w, 'REPLACE')
_vg = ob_cube_025.vertex_groups.new(name='mixamorig1:Neck')
_vg = ob_cube_025.vertex_groups.new(name='mixamorig1:Head')
_vg = ob_cube_025.vertex_groups.new(name='mixamorig1:HeadTop_End')
_vg = ob_cube_025.vertex_groups.new(name='mixamorig1:LeftShoulder')
for _i, _w in zip([2, 3, 4, 8, 9, 10, 11, 12, 17, 21, 25, 28, 30, 31, 33, 38, 39, 40, 41, 148, 149, 150, 151, 152, 153, 154, 155, 156, 157, 158, 159, 160, 161, 162], [0.01819, 0.1584, 0.01767, 0.2764, 0.5929, 0.1831, 0.1736, 0.2041, 0.402, 0.1023, 0.0006846, 0.08209, 0.03851, 0.5642, 0.03521, 0.006907, 0.0006904, 0.1118, 0.6423, 0.6493, 0.6667, 0.3968, 0.05927, 0.04639, 0.07541, 0.02431, 0.234, 0.3076, 0.4699, 0.08562, 0.05461, 0.0534, 0.0779, 0.4604]): _vg.add([_i], _w, 'REPLACE')
_vg = ob_cube_025.vertex_groups.new(name='mixamorig1:LeftArm')
for _i, _w in zip([148, 149, 150, 151, 152, 153, 154, 155, 156, 157, 158, 159, 160, 161, 162], [0.3507, 0.3333, 0.6032, 0.9407, 0.9518, 0.9246, 0.9628, 0.766, 0.6924, 0.5301, 0.9144, 0.9454, 0.9466, 0.9221, 0.5396]): _vg.add([_i], _w, 'REPLACE')
_vg = ob_cube_025.vertex_groups.new(name='mixamorig1:LeftForeArm')
_vg.add([264, 265, 266, 267, 268, 269, 270, 271, 272, 273, 274, 275, 276, 277, 278, 279, 280, 281], 1.0, 'REPLACE')
_vg = ob_cube_025.vertex_groups.new(name='mixamorig1:LeftHand')
_vg.add([244, 245, 246, 247, 248, 249, 250, 251, 252, 253, 254, 255, 256, 257, 258, 259, 260, 261, 262, 263], 1.0, 'REPLACE')
_vg = ob_cube_025.vertex_groups.new(name='mixamorig1:RightShoulder')
for _i, _w in zip([0, 1, 2, 3, 4, 5, 10, 11, 18, 24, 27, 29, 32, 37, 39, 40, 41, 163, 164, 165, 167, 170, 171, 172, 173, 174, 176, 177], [0.3415, 0.6069, 0.1871, 0.1691, 0.1544, 0.1905, 0.02412, 0.02704, 0.4254, 0.1212, 0.06467, 0.04421, 0.6841, 0.01146, 0.6732, 0.1266, 0.01239, 0.6138, 0.7306, 0.1601, 0.4006, 0.02643, 0.2941, 0.4786, 0.105, 0.02967, 0.09095, 0.3469]): _vg.add([_i], _w, 'REPLACE')
_vg = ob_cube_025.vertex_groups.new(name='mixamorig1:RightArm')
for _i, _w in zip([163, 164, 165, 166, 167, 168, 169, 170, 171, 172, 173, 174, 175, 176, 177], [0.3862, 0.2694, 0.8399, 0.9973, 0.5994, 0.9915, 0.9977, 0.9618, 0.7059, 0.5214, 0.895, 0.9602, 1.0, 0.909, 0.6531]): _vg.add([_i], _w, 'REPLACE')
_vg = ob_cube_025.vertex_groups.new(name='mixamorig1:RightForeArm')
_vg.add([178, 179, 180, 181, 182, 183, 184, 185, 186, 187, 188, 189, 190, 191, 192, 193, 194, 195], 1.0, 'REPLACE')
_vg = ob_cube_025.vertex_groups.new(name='mixamorig1:RightHand')
_vg.add([69, 70, 71, 72, 73, 74, 75, 76, 77, 78, 79, 80, 81, 82, 83, 84, 85, 86, 87, 88], 1.0, 'REPLACE')
_vg = ob_cube_025.vertex_groups.new(name='mixamorig1:LeftUpLeg')
for _i, _w in zip([196, 197, 198, 199, 200, 201, 202, 203, 204, 205, 206, 207, 208, 209, 210, 211, 212, 213, 214, 215, 216, 217, 218, 219, 220, 221, 222, 223, 224, 227, 228, 229, 230, 231, 232, 233, 234, 235, 236, 237, 238, 239, 240, 241, 242, 243], [0.00752, 0.0937, 0.03926, 0.07831, 0.05261, 0.06953, 0.03851, 0.05567, 0.0943, 0.1307, 0.1358, 0.2524, 0.1804, 0.6984, 0.3516, 0.6344, 0.1775, 0.1704, 0.09266, 0.1695, 0.1721, 0.153, 0.1488, 0.2225, 0.2226, 0.1081, 0.1147, 0.0175, 0.03812, 0.06643, 0.3088, 0.2406, 0.1036, 0.07934, 1.0, 1.0, 1.0, 1.0, 1.0, 1.0, 1.0, 1.0, 1.0, 1.0, 1.0, 1.0]): _vg.add([_i], _w, 'REPLACE')
_vg = ob_cube_025.vertex_groups.new(name='mixamorig1:LeftLeg')
_vg.add([138, 139, 140, 141, 142, 143, 144, 145, 146, 147], 1.0, 'REPLACE')
_vg = ob_cube_025.vertex_groups.new(name='mixamorig1:LeftFoot')
for _i, _w in zip([99, 100, 101, 102, 103, 104, 105, 106, 107, 108, 109, 110, 111, 112, 113, 114, 115, 116, 117, 118, 119, 120, 121, 122, 123, 124, 125], [0.9652, 0.9442, 0.2267, 0.9762, 0.9901, 0.9213, 1.789e-05, 0.9882, 0.9384, 0.9397, 0.9271, 0.9616, 0.9198, 0.3144, 0.1735, 0.2825, 0.07987, 0.8768, 0.9854, 0.7889, 0.7431, 0.4711, 0.7953, 0.9586, 0.9687, 0.9881, 0.9856]): _vg.add([_i], _w, 'REPLACE')
_vg = ob_cube_025.vertex_groups.new(name='mixamorig1:LeftToeBase')
for _i, _w in zip([99, 100, 101, 104, 107, 108, 109, 110, 111, 112, 113, 114, 115, 116, 118, 119, 120, 121, 122, 123], [0.001857, 0.04145, 0.5423, 0.07165, 0.05576, 0.05384, 0.06504, 0.01591, 0.06793, 0.5974, 0.6632, 0.6166, 0.6421, 0.08466, 0.1816, 0.2293, 0.4895, 0.1652, 0.02392, 0.005379]): _vg.add([_i], _w, 'REPLACE')
_vg = ob_cube_025.vertex_groups.new(name='mixamorig1:LeftToe_End')
for _i, _w in zip([101, 105, 112, 113, 114, 115, 116, 118, 119, 120, 121], [0.231, 0.9503, 0.08821, 0.1633, 0.1009, 0.278, 0.02702, 0.00908, 0.005076, 0.02884, 0.02903]): _vg.add([_i], _w, 'REPLACE')
_vg = ob_cube_025.vertex_groups.new(name='mixamorig1:RightUpLeg')
for _i, _w in zip([126, 127, 128, 129, 130, 131, 132, 133, 134, 135, 136, 137, 196, 197, 198, 199, 200, 201, 202, 203, 204, 205, 206, 207, 208, 209, 210, 211, 212, 213, 214, 215, 216, 217, 218, 219, 220, 221, 222, 223, 224, 225, 228, 229, 230, 231], [1.0, 1.0, 1.0, 1.0, 1.0, 1.0, 1.0, 1.0, 1.0, 1.0, 1.0, 1.0, 0.7149, 0.3609, 0.6547, 0.2599, 0.182, 0.1748, 0.09677, 0.05724, 0.04134, 0.135, 0.1403, 0.08151, 0.1188, 0.01297, 0.09746, 0.04698, 0.05451, 0.07187, 0.09532, 0.175, 0.1781, 0.1583, 0.2297, 0.1541, 0.1123, 0.2299, 0.1862, 0.01941, 0.3164, 0.0682, 0.04226, 0.08223, 0.1067, 0.2469]): _vg.add([_i], _w, 'REPLACE')
_vg = ob_cube_025.vertex_groups.new(name='mixamorig1:RightLeg')
for _i, _w in zip([42, 43, 45, 46, 47, 49, 50, 51, 52, 53, 54, 59, 61, 64, 65, 66, 67, 68, 89, 90, 91, 92, 93, 94, 95, 96, 97, 98], [0.4056, 0.2053, 0.8672, 0.08744, 0.03413, 0.0995, 0.06023, 0.07179, 0.06222, 0.1723, 0.1512, 0.05485, 0.02399, 0.01209, 0.1736, 0.1874, 0.534, 0.3098, 1.0, 1.0, 1.0, 1.0, 1.0, 1.0, 1.0, 1.0, 1.0, 1.0]): _vg.add([_i], _w, 'REPLACE')
_vg = ob_cube_025.vertex_groups.new(name='mixamorig1:RightFoot')
for _i, _w in zip([42, 43, 44, 45, 46, 47, 48, 49, 50, 51, 52, 53, 54, 55, 56, 57, 58, 59, 60, 61, 62, 63, 64, 65, 66, 67, 68], [0.5487, 0.7455, 0.1858, 0.1282, 0.9026, 0.8863, 0.02984, 0.8922, 0.8937, 0.8777, 0.8734, 0.8006, 0.7725, 0.2669, 0.1325, 0.2303, 0.03788, 0.826, 0.9432, 0.7647, 0.7147, 0.3428, 0.7843, 0.8019, 0.783, 0.4575, 0.6869]): _vg.add([_i], _w, 'REPLACE')
_vg = ob_cube_025.vertex_groups.new(name='mixamorig1:RightToeBase')
for _i, _w in zip([42, 43, 44, 47, 48, 50, 51, 52, 54, 55, 56, 57, 58, 59, 60, 61, 62, 63, 64, 66], [0.01703, 0.02512, 0.5833, 0.06287, 0.01723, 0.02993, 0.03531, 0.05426, 0.0604, 0.5776, 0.6084, 0.563, 0.2962, 0.08556, 0.005873, 0.1583, 0.2217, 0.5846, 0.1376, 4.098e-05]): _vg.add([_i], _w, 'REPLACE')
_vg = ob_cube_025.vertex_groups.new(name='mixamorig1:RightToe_End')
for _i, _w in zip([44, 48, 55, 56, 57, 58, 59, 61, 62, 63, 64], [0.2198, 0.9257, 0.1443, 0.2542, 0.1988, 0.6571, 0.01721, 0.02999, 0.03608, 0.0669, 0.04395]): _vg.add([_i], _w, 'REPLACE')
_m = ob_cube_025.modifiers.new('Armature', 'ARMATURE')
_m = ob_cube_025.modifiers.new('Armature.001', 'ARMATURE')
_m.object = ob_armature
ob_armature.location = (0.0, 0.0, 0.0)
ob_armature.scale = (0.01, 0.01, 0.01)
ob_armature.show_in_front = True
ob_cabeca.parent = ob_armature
ob_cabeca.location = (0.0, 1.567, 169.9)
ob_cabeca.scale = (11.0, 10.0, 10.0)
_vg = ob_cabeca.vertex_groups.new(name='mixamorig1:Head')
_vg.add([0, 1, 2, 3, 4, 5, 6, 7, 8, 9, 10, 11, 12, 13, 14, 15, 16, 17, 18, 19, 20, 21, 22, 23, 24, 25, 26, 27, 28, 29, 30, 31, 32, 33, 34, 35, 36, 37, 38, 39, 40, 41, 42, 43, 44, 45, 46, 47, 48, 49, 50, 51, 52, 53, 54, 55, 56, 57, 58, 59, 60, 61, 62, 63, 64, 65, 66, 67, 68, 69, 70, 71, 72], 1.0, 'REPLACE')
_m = ob_cabeca.modifiers.new('Armature', 'ARMATURE')
_m.object = ob_armature
ob_oculos.parent = ob_armature
ob_oculos.location = (0.0, 1.567, 169.9)
ob_oculos.scale = (1.1, 1.0, 1.0)
_vg = ob_oculos.vertex_groups.new(name='mixamorig1:Head')
for _i, _w in zip([0, 1, 2, 3, 4, 5, 6, 7, 8, 9, 10, 11, 12, 13, 14, 15, 16, 17, 18, 19, 20, 21, 22, 23, 24, 25, 26, 27, 28, 29, 30, 31, 32, 33, 34, 35, 36, 37, 38, 39, 40, 41, 42, 43, 44, 45, 46, 47, 48, 49, 50, 51, 52, 53, 54, 55, 56, 57, 58, 59, 60, 61, 62, 63, 64, 65, 66, 67, 68, 69, 70, 71, 72, 73, 74, 75, 76, 77, 78, 79, 80, 81, 82, 83], [0.3951, 0.3111, 0.394, 0.3113, 0.4015, 0.3527, 0.4008, 0.3552, 0.3957, 0.3119, 0.3117, 0.3947, 0.402, 0.3552, 0.3555, 0.4029, 0.3161, 0.3166, 0.3178, 0.3181, 0.315, 0.3127, 0.3142, 0.3131, 0.3162, 0.3161, 0.3155, 0.3171, 0.3536, 0.3533, 0.3575, 0.6367, 0.6368, 0.6358, 0.6355, 0.3537, 0.3534, 0.3529, 0.3566, 0.3537, 0.3553, 0.3536, 0.355, 0.3552, 0.3951, 0.3111, 0.394, 0.3113, 0.4015, 0.3527, 0.4008, 0.3552, 0.3957, 0.3119, 0.3117, 0.3947, 0.402, 0.3552, 0.3555, 0.4029, 0.3161, 0.3166, 0.3178, 0.3181, 0.315, 0.3127, 0.3142, 0.3131, 0.3536, 0.3533, 0.3575, 0.6367, 0.6368, 0.6358, 0.6355, 0.3537, 0.3534, 0.3529, 0.3566, 0.3537, 0.3553, 0.3536, 0.355, 0.3552]): _vg.add([_i], _w, 'REPLACE')
_vg = ob_oculos.vertex_groups.new(name='mixamorig1:Hips')
_vg = ob_oculos.vertex_groups.new(name='mixamorig1:Spine')
_vg = ob_oculos.vertex_groups.new(name='mixamorig1:Spine1')
_vg = ob_oculos.vertex_groups.new(name='mixamorig1:Spine2')
_vg = ob_oculos.vertex_groups.new(name='mixamorig1:Neck')
for _i, _w in zip([31, 32, 33, 34, 71, 72, 73, 74], [0.0007359, 0.0002366, 0.001062, 0.000321, 0.0007359, 0.0002366, 0.001062, 0.000321]): _vg.add([_i], _w, 'REPLACE')
_vg = ob_oculos.vertex_groups.new(name='mixamorig1:HeadTop_End')
for _i, _w in zip([0, 1, 2, 3, 4, 5, 6, 7, 8, 9, 10, 11, 12, 13, 14, 15, 16, 17, 18, 19, 20, 21, 22, 23, 24, 25, 26, 27, 28, 29, 30, 31, 32, 33, 34, 35, 36, 37, 38, 39, 40, 41, 42, 43, 44, 45, 46, 47, 48, 49, 50, 51, 52, 53, 54, 55, 56, 57, 58, 59, 60, 61, 62, 63, 64, 65, 66, 67, 68, 69, 70, 71, 72, 73, 74, 75, 76, 77, 78, 79, 80, 81, 82, 83], [0.5538, 0.6443, 0.5546, 0.6439, 0.5395, 0.5895, 0.54, 0.5864, 0.5533, 0.6435, 0.6435, 0.5542, 0.5386, 0.5861, 0.586, 0.5379, 0.6395, 0.6389, 0.6376, 0.6373, 0.6405, 0.6428, 0.641, 0.6422, 0.6389, 0.6394, 0.6401, 0.6383, 0.5875, 0.5884, 0.5841, 0.3182, 0.3184, 0.3189, 0.3197, 0.5874, 0.5882, 0.5891, 0.5849, 0.5884, 0.5862, 0.5883, 0.5866, 0.5863, 0.5538, 0.6443, 0.5546, 0.6439, 0.5395, 0.5895, 0.54, 0.5864, 0.5533, 0.6435, 0.6435, 0.5542, 0.5386, 0.5861, 0.586, 0.5379, 0.6395, 0.6389, 0.6376, 0.6373, 0.6405, 0.6428, 0.641, 0.6422, 0.5875, 0.5884, 0.5841, 0.3182, 0.3184, 0.3189, 0.3197, 0.5874, 0.5882, 0.5891, 0.5849, 0.5884, 0.5862, 0.5883, 0.5866, 0.5863]): _vg.add([_i], _w, 'REPLACE')
_vg = ob_oculos.vertex_groups.new(name='mixamorig1:LeftShoulder')
for _i, _w in zip([0, 1, 2, 3, 4, 5, 6, 7, 8, 9, 10, 11, 12, 13, 14, 15, 16, 17, 18, 19, 20, 21, 22, 23, 24, 25, 26, 27, 28, 29, 30, 35, 36, 37, 38, 39, 40, 41, 42, 43, 44, 45, 46, 47, 48, 49, 50, 51, 52, 53, 54, 55, 56, 57, 58, 59, 60, 61, 62, 63, 64, 65, 66, 67, 68, 69, 70, 75, 76, 77, 78, 79, 80, 81, 82, 83], [0.01321, 0.01367, 0.01345, 0.01404, 0.04186, 0.04178, 0.04247, 0.04288, 0.0124, 0.01374, 0.01426, 0.01259, 0.04297, 0.04391, 0.04336, 0.04257, 0.01129, 0.01142, 0.01142, 0.01153, 0.01271, 0.01303, 0.01308, 0.01327, 0.01177, 0.01132, 0.01123, 0.01166, 0.04383, 0.04291, 0.04274, 0.04404, 0.04295, 0.04219, 0.04303, 0.04205, 0.04326, 0.04248, 0.04289, 0.04331, 0.01321, 0.01367, 0.01345, 0.01404, 0.04186, 0.04178, 0.04247, 0.04288, 0.0124, 0.01374, 0.01426, 0.01259, 0.04297, 0.04391, 0.04336, 0.04257, 0.01129, 0.01142, 0.01142, 0.01153, 0.01271, 0.01303, 0.01308, 0.01327, 0.04383, 0.04291, 0.04274, 0.04404, 0.04295, 0.04219, 0.04303, 0.04205, 0.04326, 0.04248, 0.04289, 0.04331]): _vg.add([_i], _w, 'REPLACE')
_vg = ob_oculos.vertex_groups.new(name='mixamorig1:LeftArm')
_vg = ob_oculos.vertex_groups.new(name='mixamorig1:LeftForeArm')
_vg = ob_oculos.vertex_groups.new(name='mixamorig1:LeftHand')
_vg = ob_oculos.vertex_groups.new(name='mixamorig1:RightShoulder')
_vg = ob_oculos.vertex_groups.new(name='mixamorig1:RightArm')
_vg = ob_oculos.vertex_groups.new(name='mixamorig1:RightForeArm')
_vg = ob_oculos.vertex_groups.new(name='mixamorig1:RightHand')
_vg = ob_oculos.vertex_groups.new(name='mixamorig1:LeftUpLeg')
_vg = ob_oculos.vertex_groups.new(name='mixamorig1:LeftLeg')
_vg = ob_oculos.vertex_groups.new(name='mixamorig1:LeftFoot')
_vg = ob_oculos.vertex_groups.new(name='mixamorig1:LeftToeBase')
_vg = ob_oculos.vertex_groups.new(name='mixamorig1:LeftToe_End')
_vg = ob_oculos.vertex_groups.new(name='mixamorig1:RightUpLeg')
_vg = ob_oculos.vertex_groups.new(name='mixamorig1:RightLeg')
_vg = ob_oculos.vertex_groups.new(name='mixamorig1:RightFoot')
_vg = ob_oculos.vertex_groups.new(name='mixamorig1:RightToeBase')
_vg = ob_oculos.vertex_groups.new(name='mixamorig1:RightToe_End')
_m = ob_oculos.modifiers.new('Armature', 'ARMATURE')
_m.object = ob_armature
ob_cabeca_001.parent = ob_armature
ob_cabeca_001.location = (0.0, 1.567, 169.9)
ob_cabeca_001.scale = (10.0, 10.0, 10.0)
_vg = ob_cabeca_001.vertex_groups.new(name='mixamorig1:Neck')
_vg.add([0, 1, 2, 3, 4, 5, 6, 7, 8, 9, 10, 11], 1.0, 'REPLACE')
_m = ob_cabeca_001.modifiers.new('Armature', 'ARMATURE')
_m.object = ob_armature
ob_camera.location = (0.0, -3.752, 1.338)
ob_camera.rotation_euler = (1.571, -0.0, 0.0)

# ---- collection membership
col_collection.objects.link(ob_cube_025)
col_collection.objects.link(ob_armature)
col_collection.objects.link(ob_cabeca)
col_collection.objects.link(ob_oculos)
col_collection.objects.link(ob_cabeca_001)
col_collection.objects.link(ob_camera)

# ---- scene / render settings (as saved in the file)
scene.camera = ob_camera
scene.frame_start = 1; scene.frame_end = 250; scene.frame_set(4)
scene.render.engine = 'BLENDER_EEVEE_NEXT'
scene.render.resolution_y = 1920
scene.render.fps = 30
scene.render.film_transparent = True
scene.render.bake_bias = 0.0
scene.render.bake_samples = 0
scene.cycles.sampling_pattern = 'TABULATED_SOBOL'
scene.eevee.use_volume_custom_range = False
bpy.context.view_layer.update()

